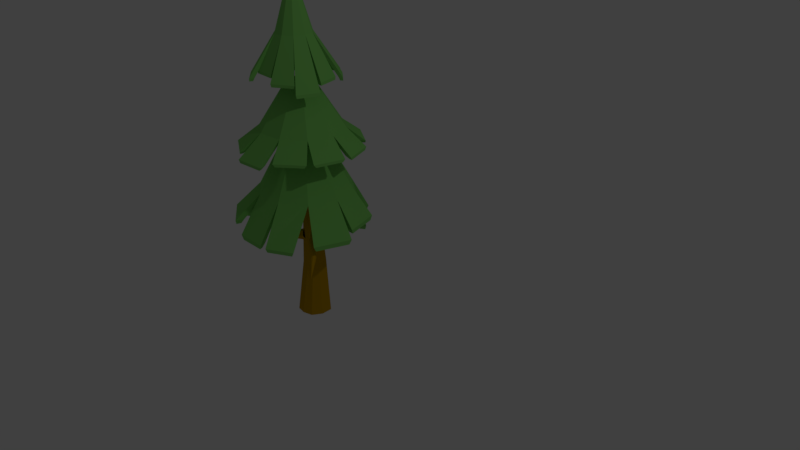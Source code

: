 # Source: tree.blend  (saved by Blender 2.79.0; exported with 4.5.12 LTS)
import bpy
from mathutils import Matrix  # noqa: F401  (used for matrix-valued properties, if any)

bpy.ops.wm.read_factory_settings(use_empty=True)
scene = bpy.context.scene
scene.name = 'Scene'

# ---- collections
col_collection_1 = bpy.data.collections.new('Collection 1'); scene.collection.children.link(col_collection_1)

# ---- materials (node trees are filled in below, after node groups)
mat_tree_fir_wood = bpy.data.materials.new('Tree_Fir_Wood')
mat_tree_fir_wood.alpha_threshold = 0.0
mat_tree_fir_wood.use_transparent_shadow = False
mat_tree_fir_wood.diffuse_color = (0.502, 0.2824, 0.0, 1.0)
mat_tree_fir_wood.specular_color = (0.9529, 0.9529, 0.9529)
mat_tree_fir_wood.roughness = 0.5
mat_tree_fir_foliage = bpy.data.materials.new('Tree_Fir_Foliage')
mat_tree_fir_foliage.alpha_threshold = 0.0
mat_tree_fir_foliage.use_transparent_shadow = False
mat_tree_fir_foliage.diffuse_color = (0.2196, 0.6118, 0.1333, 1.0)
mat_tree_fir_foliage.specular_color = (0.9529, 0.9529, 0.9529)
mat_tree_fir_foliage.roughness = 0.5

# ---- material node trees

# ---- world
world_world = bpy.data.worlds.new('World'); scene.world = world_world
world_world.color = (0.05088, 0.05088, 0.05088)
world_world.use_sun_shadow = False
world_world.sun_shadow_jitter_overblur = 0.0
world_world.cycles.sampling_method = 'MANUAL'

# ---- cameras
cam_camera = bpy.data.cameras.new('Camera')
cam_camera.clip_end = 100.0
cam_camera.lens = 35.0
cam_camera.sensor_width = 32.0
cam_camera.sensor_height = 18.0
cam_camera.ortho_scale = 7.314
cam_camera.dof.focus_distance = 0.0
cam_camera.dof.aperture_fstop = 128.0

# ---- lights
light_lamp = bpy.data.lights.new('Lamp', 'POINT')
light_lamp.transmission_factor = 0.0
light_lamp.cutoff_distance = 30.0
light_lamp.energy = 100.0
light_lamp.shadow_buffer_clip_start = 1.001
light_lamp.shadow_soft_size = 0.1
light_lamp.shadow_maximum_resolution = 0.006
light_lamp.use_absolute_resolution = True

# ---- meshes
me_tree_fir = bpy.data.meshes.new('Tree_Fir')
me_tree_fir.from_pydata([(-934.6, 1066.0, 5.629e-08), (-936.2, 1088.0, 1.012e-06), (-956.9, 1102.0, -2.888e-05), (-980.4, 1086.0, 9.356e-07), (-981.9, 1066.0, 5.395e-08), (-981.3, 1046.0, 2.971e-05), (-964.0, 1043.0, 2.957e-05), (-944.9, 1048.0, 2.98e-05), (-947.4, 1072.0, 101.6), (-947.8, 1090.0, 105.5), (-963.7, 1089.0, 100.5), (-974.4, 1085.0, 99.26), (-978.1, 1073.0, 100.1), (-977.7, 1060.0, 100.7), (-962.7, 1058.0, 99.7), (-951.6, 1062.0, 100.3), (-956.5, 1058.0, 342.1), (-956.0, 1067.0, 344.4), (-960.2, 1074.0, 343.4), (-968.0, 1076.0, 342.4), (-973.7, 1070.0, 342.0), (-974.6, 1063.0, 340.8), (-970.3, 1056.0, 339.5), (-962.6, 1054.0, 340.1), (-966.8, 1059.0, 597.4), (-950.4, 1064.0, 218.5), (-946.5, 1076.0, 223.1), (-956.7, 1082.0, 220.3), (-967.1, 1083.0, 219.0), (-975.3, 1075.0, 218.3), (-977.0, 1065.0, 216.9), (-968.1, 1057.0, 215.2), (-957.4, 1056.0, 216.0), (-960.5, 1060.0, 499.3), (-959.0, 1064.0, 500.5), (-961.2, 1069.0, 500.6), (-965.8, 1070.0, 500.2), (-970.2, 1068.0, 499.6), (-971.7, 1063.0, 498.2), (-969.5, 1059.0, 497.5), (-964.9, 1058.0, 498.0), (-968.5, 1055.0, 157.0), (-965.7, 1060.0, 149.1), (-965.9, 1069.0, 147.6), (-969.0, 1076.0, 153.7), (-972.7, 1076.0, 162.7), (-974.1, 1067.0, 168.0), (-972.3, 1058.0, 165.5), (-1055.0, 1045.0, 108.3), (-1016.0, 1055.0, 140.0), (-1015.0, 1058.0, 135.6), (-1015.0, 1063.0, 134.6), (-1017.0, 1067.0, 137.8), (-1019.0, 1067.0, 142.8), (-1020.0, 1062.0, 145.8), (-1018.0, 1057.0, 144.5), (-958.7, 1080.0, 293.4), (-964.7, 1078.0, 285.1), (-967.7, 1068.0, 281.8), (-965.3, 1058.0, 285.9), (-959.5, 1056.0, 294.4), (-954.5, 1063.0, 300.9), (-954.2, 1074.0, 300.4), (-880.3, 1011.0, 195.9), (-883.0, 1013.0, 194.3), (-886.7, 1007.0, 188.8), (-885.0, 1006.0, 194.9), (-883.0, 1005.0, 196.7), (-880.4, 1006.0, 197.8), (-879.2, 1009.0, 197.4), (-846.6, 977.6, 146.9), (-925.5, 1077.0, 247.4), (-930.4, 1074.0, 239.5), (-931.8, 1066.0, 235.6), (-928.7, 1057.0, 238.7), (-923.5, 1055.0, 246.4), (-920.0, 1061.0, 253.0), (-920.9, 1071.0, 253.4), (-861.1, 1002.0, 174.4), (-864.9, 1003.0, 172.9), (-868.8, 998.9, 171.0), (-867.7, 995.4, 176.9), (-865.1, 994.5, 178.6), (-862.6, 995.9, 179.8), (-860.4, 999.4, 178.2), (-991.4, 1078.0, 536.8), (-998.5, 1059.0, 536.8), (-993.2, 1039.0, 536.8), (-977.4, 1027.0, 536.8), (-957.2, 1026.0, 536.8), (-940.3, 1037.0, 536.8), (-933.2, 1056.0, 536.8), (-938.6, 1075.0, 536.8), (-954.4, 1088.0, 536.8), (-974.5, 1089.0, 536.8), (-964.9, 1057.0, 678.5), (-994.5, 1059.0, 531.6), (-988.3, 1075.0, 531.6), (-973.5, 1085.0, 531.6), (-955.8, 1084.0, 531.6), (-941.9, 1073.0, 531.6), (-937.2, 1056.0, 531.6), (-943.5, 1040.0, 531.6), (-958.3, 1030.0, 531.6), (-976.0, 1031.0, 531.6), (-989.8, 1042.0, 531.6), (-937.2, 1056.0, 531.6), (-907.5, 1095.0, 465.0), (-896.4, 1055.0, 465.0), (-905.9, 1055.0, 465.0), (-915.4, 1090.0, 465.0), (-889.5, 1048.0, 451.4), (-904.2, 1009.0, 451.4), (-911.6, 1015.0, 451.4), (-899.0, 1048.0, 451.4), (-912.0, 1013.0, 465.0), (-946.8, 990.4, 465.0), (-949.4, 999.5, 465.0), (-919.4, 1019.0, 465.0), (-952.4, 997.1, 476.6), (-989.1, 998.8, 476.6), (-986.2, 1007.0, 476.6), (-954.7, 1005.0, 476.6), (-995.8, 982.7, 465.0), (-1028.0, 1009.0, 465.0), (-1021.0, 1014.0, 465.0), (-992.5, 991.6, 465.0), (-1024.0, 1020.0, 465.0), (-1035.0, 1060.0, 465.0), (-1026.0, 1059.0, 465.0), (-1017.0, 1025.0, 465.0), (-1042.0, 1064.0, 455.9), (-1027.0, 1103.0, 455.9), (-1020.0, 1097.0, 455.9), (-1033.0, 1064.0, 455.9), (-1016.0, 1098.0, 461.5), (-981.6, 1121.0, 461.5), (-979.1, 1112.0, 461.5), (-1009.0, 1093.0, 461.5), (-981.1, 1134.0, 465.0), (-939.5, 1132.0, 465.0), (-942.8, 1123.0, 465.0), (-978.6, 1125.0, 465.0), (-931.9, 1130.0, 460.4), (-904.9, 1109.0, 460.4), (-911.4, 1105.0, 460.4), (-934.7, 1123.0, 460.4), (-977.9, 1067.0, 594.6), (-981.3, 1058.0, 594.6), (-978.8, 1049.0, 594.6), (-971.3, 1043.0, 594.6), (-961.8, 1043.0, 594.6), (-953.8, 1048.0, 594.6), (-950.5, 1057.0, 594.6), (-953.0, 1066.0, 594.6), (-960.4, 1072.0, 594.6), (-970.0, 1072.0, 594.6), (-907.2, 1094.0, 459.6), (-896.9, 1056.0, 459.6), (-903.7, 1056.0, 459.6), (-912.9, 1090.0, 459.6), (-890.0, 1046.0, 445.7), (-903.7, 1010.0, 445.7), (-909.0, 1014.0, 445.7), (-896.8, 1047.0, 445.7), (-913.3, 1013.0, 459.6), (-945.7, 991.2, 459.6), (-947.5, 997.8, 459.6), (-918.6, 1017.0, 459.6), (-954.0, 997.4, 471.5), (-987.7, 998.9, 471.5), (-985.7, 1004.0, 471.5), (-955.5, 1003.0, 471.5), (-997.0, 983.5, 459.6), (-1027.0, 1008.0, 459.6), (-1022.0, 1011.0, 459.6), (-994.7, 989.8, 459.6), (-1025.0, 1021.0, 459.6), (-1035.0, 1058.0, 459.6), (-1028.0, 1058.0, 459.6), (-1019.0, 1025.0, 459.6), (-1042.0, 1065.0, 450.3), (-1028.0, 1102.0, 450.3), (-1023.0, 1097.0, 450.3), (-1035.0, 1065.0, 450.3), (-1015.0, 1099.0, 456.0), (-982.7, 1120.0, 456.0), (-980.9, 1114.0, 456.0), (-1010.0, 1095.0, 456.0), (-979.6, 1134.0, 459.6), (-940.9, 1132.0, 459.6), (-943.3, 1126.0, 459.6), (-977.8, 1127.0, 459.6), (-930.7, 1130.0, 454.9), (-906.0, 1110.0, 454.9), (-910.3, 1107.0, 454.9), (-932.5, 1125.0, 454.9), (-922.4, 1038.0, 417.3), (-915.6, 1066.0, 417.3), (-926.8, 1094.0, 417.3), (-951.9, 1109.0, 417.3), (-981.3, 1107.0, 417.3), (-1004.0, 1087.0, 417.3), (-1010.0, 1059.0, 417.3), (-999.2, 1032.0, 417.3), (-974.1, 1016.0, 417.3), (-944.8, 1019.0, 417.3), (-942.9, 1050.0, 454.6), (-939.6, 1064.0, 454.6), (-945.1, 1078.0, 454.6), (-957.5, 1086.0, 454.6), (-972.0, 1084.0, 454.6), (-983.1, 1075.0, 454.6), (-986.5, 1061.0, 454.6), (-980.9, 1047.0, 454.6), (-968.5, 1040.0, 454.6), (-954.0, 1041.0, 454.6), (-922.2, 1066.0, 417.3), (-928.1, 1041.0, 417.3), (-947.3, 1025.0, 417.3), (-972.6, 1023.0, 417.3), (-994.1, 1036.0, 417.3), (-1004.0, 1059.0, 417.3), (-997.9, 1084.0, 417.3), (-978.7, 1100.0, 417.3), (-953.5, 1102.0, 417.3), (-931.9, 1089.0, 417.3), (-932.9, 1065.0, 429.5), (-937.2, 1047.0, 429.5), (-951.4, 1035.0, 429.5), (-970.1, 1033.0, 429.5), (-986.0, 1043.0, 429.5), (-993.1, 1060.0, 429.5), (-988.8, 1078.0, 429.5), (-974.6, 1091.0, 429.5), (-956.0, 1092.0, 429.5), (-940.1, 1082.0, 429.5), (-886.4, 1069.0, 372.1), (-897.5, 1023.0, 372.1), (-906.7, 1028.0, 372.1), (-897.2, 1068.0, 372.1), (-897.5, 1023.0, 372.1), (-933.6, 991.7, 372.1), (-937.7, 1002.0, 372.1), (-906.7, 1028.0, 372.1), (-933.6, 991.7, 372.1), (-980.9, 987.9, 372.1), (-978.4, 998.4, 372.1), (-937.7, 1002.0, 372.1), (-980.9, 987.9, 372.1), (-1021.0, 1013.0, 372.1), (-1013.0, 1020.0, 372.1), (-978.4, 998.4, 372.1), (-1021.0, 1013.0, 372.1), (-1040.0, 1057.0, 372.1), (-1029.0, 1057.0, 372.1), (-1013.0, 1020.0, 372.1), (-1040.0, 1057.0, 372.1), (-1029.0, 1103.0, 372.1), (-1019.0, 1097.0, 372.1), (-1029.0, 1057.0, 372.1), (-1029.0, 1103.0, 372.1), (-992.5, 1134.0, 372.1), (-988.3, 1124.0, 372.1), (-1019.0, 1097.0, 372.1), (-992.5, 1134.0, 372.1), (-945.1, 1137.0, 372.1), (-947.6, 1127.0, 372.1), (-988.3, 1124.0, 372.1), (-945.1, 1137.0, 372.1), (-904.6, 1113.0, 372.1), (-912.8, 1106.0, 372.1), (-947.6, 1127.0, 372.1), (-904.6, 1113.0, 372.1), (-886.4, 1069.0, 372.1), (-897.2, 1068.0, 372.1), (-912.8, 1106.0, 372.1), (-854.3, 1067.0, 340.2), (-867.7, 1011.0, 340.2), (-878.8, 1018.0, 340.2), (-867.3, 1066.0, 340.2), (-870.0, 997.9, 342.8), (-913.6, 960.6, 342.8), (-918.6, 972.6, 342.8), (-881.1, 1005.0, 342.8), (-926.1, 946.0, 335.9), (-983.4, 941.5, 335.9), (-980.4, 954.1, 335.9), (-931.1, 958.0, 335.9), (-996.5, 952.9, 342.8), (-1046.0, 982.9, 342.8), (-1036.0, 991.4, 342.8), (-993.5, 965.6, 342.8), (-1046.0, 996.5, 334.4), (-1068.0, 1050.0, 334.4), (-1055.0, 1051.0, 334.4), (-1036.0, 1005.0, 334.4), (-1064.0, 1057.0, 342.8), (-1051.0, 1113.0, 342.8), (-1040.0, 1106.0, 342.8), (-1051.0, 1058.0, 342.8), (-1054.0, 1128.0, 337.0), (-1011.0, 1166.0, 337.0), (-1006.0, 1154.0, 337.0), (-1043.0, 1121.0, 337.0), (-999.3, 1168.0, 342.8), (-942.0, 1172.0, 342.8), (-945.1, 1160.0, 342.8), (-994.3, 1156.0, 342.8), (-932.4, 1168.0, 346.4), (-883.4, 1138.0, 346.4), (-893.3, 1129.0, 346.4), (-935.5, 1155.0, 346.4), (-873.1, 1130.0, 340.5), (-851.1, 1077.0, 340.5), (-864.0, 1076.0, 340.5), (-883.0, 1122.0, 340.5), (-855.6, 1063.0, 335.0), (-867.2, 1015.0, 335.0), (-872.5, 1018.0, 335.0), (-861.8, 1063.0, 335.0), (-873.1, 995.6, 337.6), (-910.9, 963.3, 337.6), (-913.3, 969.1, 337.6), (-878.4, 998.9, 337.6), (-930.1, 945.7, 330.6), (-979.6, 941.7, 330.6), (-978.2, 947.8, 330.6), (-932.4, 951.4, 330.6), (-999.8, 955.1, 337.6), (-1042.0, 981.1, 337.6), (-1037.0, 985.2, 337.6), (-998.3, 961.2, 337.6), (-1047.0, 1000.0, 329.0), (-1066.0, 1046.0, 329.0), (-1060.0, 1047.0, 329.0), (-1043.0, 1004.0, 329.0), (-1063.0, 1061.0, 337.6), (-1051.0, 1109.0, 337.6), (-1046.0, 1106.0, 337.6), (-1057.0, 1061.0, 337.6), (-1051.0, 1131.0, 331.6), (-1013.0, 1163.0, 331.6), (-1011.0, 1157.0, 331.6), (-1046.0, 1127.0, 331.6), (-995.5, 1168.0, 337.6), (-945.9, 1172.0, 337.6), (-947.3, 1166.0, 337.6), (-993.1, 1162.0, 337.6), (-929.4, 1166.0, 341.3), (-886.9, 1140.0, 341.3), (-891.7, 1136.0, 341.3), (-930.8, 1160.0, 341.3), (-871.8, 1126.0, 335.2), (-852.8, 1080.0, 335.2), (-859.0, 1080.0, 335.2), (-876.6, 1122.0, 335.2), (-878.0, 1066.0, 257.0), (-894.5, 1117.0, 257.0), (-937.6, 1148.0, 257.0), (-991.0, 1148.0, 257.0), (-1034.0, 1117.0, 257.0), (-1051.0, 1066.0, 257.0), (-1034.0, 1015.0, 257.0), (-991.0, 983.7, 257.0), (-937.6, 983.7, 257.0), (-894.5, 1015.0, 257.0), (-925.3, 1066.0, 344.7), (-932.8, 1089.0, 344.7), (-952.3, 1103.0, 344.7), (-976.4, 1103.0, 344.7), (-995.9, 1089.0, 344.7), (-1003.0, 1066.0, 344.7), (-995.9, 1043.0, 344.7), (-976.4, 1029.0, 344.7), (-952.3, 1029.0, 344.7), (-932.8, 1043.0, 344.7), (-904.2, 1109.0, 257.0), (-890.1, 1066.0, 257.0), (-904.2, 1022.0, 257.0), (-941.4, 995.2, 257.0), (-987.3, 995.2, 257.0), (-1024.0, 1022.0, 257.0), (-1039.0, 1066.0, 257.0), (-1024.0, 1109.0, 257.0), (-987.3, 1136.0, 257.0), (-941.4, 1136.0, 257.0), (-923.8, 1095.0, 277.0), (-914.3, 1066.0, 277.0), (-923.8, 1036.0, 277.0), (-948.9, 1018.0, 277.0), (-979.8, 1018.0, 277.0), (-1005.0, 1036.0, 277.0), (-1014.0, 1066.0, 277.0), (-1005.0, 1095.0, 277.0), (-979.8, 1113.0, 303.8), (-948.9, 1113.0, 303.8), (-863.0, 1132.0, 211.5), (-841.6, 1067.0, 211.5), (-857.3, 1067.0, 211.5), (-875.7, 1123.0, 211.5), (-832.4, 1058.0, 199.7), (-853.8, 992.0, 199.7), (-866.5, 1001.0, 199.7), (-848.1, 1058.0, 199.7), (-875.4, 964.7, 190.4), (-920.6, 939.2, 190.8), (-922.9, 950.7, 190.8), (-884.0, 972.7, 190.4), (-943.2, 945.0, 186.3), (-1001.0, 945.0, 186.3), (-996.7, 957.4, 186.3), (-947.2, 957.4, 186.3), (-1011.0, 941.2, 211.5), (-1067.0, 982.0, 211.5), (-1054.0, 991.2, 211.5), (-1006.0, 956.2, 211.5), (-1070.0, 996.5, 189.9), (-1091.0, 1062.0, 189.9), (-1076.0, 1062.0, 189.9), (-1057.0, 1006.0, 189.9), (-1081.0, 1070.0, 201.4), (-1060.0, 1133.0, 201.4), (-1048.0, 1124.0, 201.4), (-1066.0, 1070.0, 201.4), (-1061.0, 1149.0, 211.5), (-1005.0, 1190.0, 211.5), (-999.9, 1175.0, 211.5), (-1048.0, 1140.0, 211.5), (-986.4, 1189.0, 187.2), (-937.5, 1189.0, 187.2), (-940.9, 1179.0, 187.2), (-983.0, 1179.0, 187.2), (-937.4, 1173.0, 187.3), (-874.9, 1128.0, 187.3), (-889.0, 1118.0, 187.3), (-942.8, 1157.0, 187.3), (-862.8, 1128.0, 203.2), (-843.8, 1070.0, 203.2), (-852.8, 1070.0, 203.2), (-870.0, 1123.0, 203.2), (-834.5, 1054.0, 191.2), (-853.5, 996.1, 191.2), (-860.7, 1001.0, 191.2), (-843.4, 1054.0, 191.2), (-878.3, 963.7, 183.7), (-918.3, 941.1, 184.2), (-919.7, 947.7, 184.1), (-883.3, 968.3, 183.7), (-947.4, 946.1, 177.5), (-996.8, 946.1, 177.5), (-994.9, 952.0, 177.5), (-949.3, 952.0, 177.5), (-1014.0, 944.3, 203.2), (-1063.0, 980.4, 203.2), (-1056.0, 985.7, 203.2), (-1011.0, 952.8, 203.2), (-1070.0, 1001.0, 181.2), (-1089.0, 1059.0, 181.2), (-1080.0, 1059.0, 181.2), (-1063.0, 1006.0, 181.2), (-1078.0, 1074.0, 192.9), (-1060.0, 1129.0, 192.9), (-1054.0, 1124.0, 192.9), (-1070.0, 1074.0, 192.9), (-1057.0, 1151.0, 203.2), (-1007.0, 1187.0, 203.2), (-1005.0, 1178.0, 203.2), (-1050.0, 1145.0, 203.2), (-982.2, 1188.0, 178.4), (-941.6, 1188.0, 178.4), (-942.9, 1184.0, 178.4), (-980.9, 1184.0, 178.4), (-935.1, 1170.0, 178.6), (-878.8, 1129.0, 178.6), (-887.6, 1123.0, 178.6), (-938.4, 1160.0, 178.6), (-959.6, 1080.0, 294.5), (-969.3, 1051.0, 286.1), (-955.1, 1058.0, 429.5), (-971.0, 1068.0, 429.5), (-962.8, 1066.0, 531.6), (-969.0, 1049.0, 531.6), (-970.3, 1062.0, 454.6), (-955.8, 1063.0, 454.6), (-976.4, 1066.0, 344.7), (-952.3, 1066.0, 344.7), (-936.2, 1088.0, 1.012e-06), (-947.8, 1090.0, 105.5), (-936.2, 1088.0, 1.012e-06), (-946.5, 1076.0, 223.1), (-946.5, 1076.0, 223.1), (-947.8, 1090.0, 105.5), (-959.0, 1064.0, 500.5), (-959.0, 1064.0, 500.5), (-956.0, 1067.0, 344.4), (-964.9, 1058.0, 498.0), (-956.0, 1067.0, 344.4), (-946.5, 1076.0, 223.1), (-946.5, 1076.0, 223.1), (-966.8, 1059.0, 597.4), (-959.0, 1064.0, 500.5), (-966.8, 1059.0, 597.4), (-966.8, 1059.0, 597.4), (-966.8, 1059.0, 597.4), (-966.8, 1059.0, 597.4), (-966.8, 1059.0, 597.4), (-964.9, 1058.0, 498.0), (-978.8, 1049.0, 594.6), (-978.8, 1049.0, 594.6), (-993.2, 1039.0, 536.8), (-970.0, 1072.0, 594.6), (-993.2, 1039.0, 536.8), (-993.2, 1039.0, 536.8), (-993.2, 1039.0, 536.8), (-964.9, 1057.0, 678.5), (-978.8, 1049.0, 594.6), (-964.9, 1057.0, 678.5), (-964.9, 1057.0, 678.5), (-964.9, 1057.0, 678.5), (-964.9, 1057.0, 678.5), (-964.9, 1057.0, 678.5), (-964.9, 1057.0, 678.5), (-970.0, 1072.0, 594.6), (-926.8, 1094.0, 417.3), (-945.1, 1078.0, 454.6), (-926.8, 1094.0, 417.3), (-983.1, 1075.0, 454.6), (-986.5, 1061.0, 454.6), (-972.0, 1084.0, 454.6), (-983.1, 1075.0, 454.6), (-944.8, 1019.0, 417.3), (-944.8, 1019.0, 417.3), (-944.8, 1019.0, 417.3), (-944.8, 1019.0, 417.3), (-974.1, 1016.0, 417.3), (-944.8, 1019.0, 417.3), (-974.1, 1016.0, 417.3), (-974.1, 1016.0, 417.3), (-944.8, 1019.0, 417.3), (-974.1, 1016.0, 417.3), (-999.2, 1032.0, 417.3), (-974.1, 1016.0, 417.3), (-999.2, 1032.0, 417.3), (-999.2, 1032.0, 417.3), (-974.1, 1016.0, 417.3), (-999.2, 1032.0, 417.3), (-1010.0, 1059.0, 417.3), (-999.2, 1032.0, 417.3), (-1010.0, 1059.0, 417.3), (-1010.0, 1059.0, 417.3), (-999.2, 1032.0, 417.3), (-1010.0, 1059.0, 417.3), (-1004.0, 1087.0, 417.3), (-1010.0, 1059.0, 417.3), (-1004.0, 1087.0, 417.3), (-1004.0, 1087.0, 417.3), (-1010.0, 1059.0, 417.3), (-1004.0, 1087.0, 417.3), (-981.3, 1107.0, 417.3), (-1004.0, 1087.0, 417.3), (-981.3, 1107.0, 417.3), (-981.3, 1107.0, 417.3), (-1004.0, 1087.0, 417.3), (-981.3, 1107.0, 417.3), (-951.9, 1109.0, 417.3), (-981.3, 1107.0, 417.3), (-951.9, 1109.0, 417.3), (-951.9, 1109.0, 417.3), (-981.3, 1107.0, 417.3), (-951.9, 1109.0, 417.3), (-951.9, 1109.0, 417.3), (-951.9, 1109.0, 417.3), (-937.6, 1148.0, 257.0), (-952.3, 1103.0, 344.7), (-937.6, 1148.0, 257.0), (-995.9, 1089.0, 344.7), (-1003.0, 1066.0, 344.7), (-976.4, 1103.0, 344.7), (-995.9, 1089.0, 344.7), (-894.5, 1015.0, 257.0), (-894.5, 1015.0, 257.0), (-894.5, 1015.0, 257.0), (-894.5, 1015.0, 257.0), (-937.6, 983.7, 257.0), (-894.5, 1015.0, 257.0), (-937.6, 983.7, 257.0), (-937.6, 983.7, 257.0), (-894.5, 1015.0, 257.0), (-937.6, 983.7, 257.0), (-991.0, 983.7, 257.0), (-937.6, 983.7, 257.0), (-991.0, 983.7, 257.0), (-991.0, 983.7, 257.0), (-937.6, 983.7, 257.0), (-991.0, 983.7, 257.0), (-1034.0, 1015.0, 257.0), (-991.0, 983.7, 257.0), (-1034.0, 1015.0, 257.0), (-1034.0, 1015.0, 257.0), (-991.0, 983.7, 257.0), (-1034.0, 1015.0, 257.0), (-1051.0, 1066.0, 257.0), (-1034.0, 1015.0, 257.0), (-1051.0, 1066.0, 257.0), (-1051.0, 1066.0, 257.0), (-1034.0, 1015.0, 257.0), (-1051.0, 1066.0, 257.0), (-1034.0, 1117.0, 257.0), (-1051.0, 1066.0, 257.0), (-1034.0, 1117.0, 257.0), (-1034.0, 1117.0, 257.0), (-1051.0, 1066.0, 257.0), (-1034.0, 1117.0, 257.0), (-991.0, 1148.0, 257.0), (-1034.0, 1117.0, 257.0), (-991.0, 1148.0, 257.0), (-991.0, 1148.0, 257.0), (-1034.0, 1117.0, 257.0), (-991.0, 1148.0, 257.0), (-991.0, 1148.0, 257.0), (-991.0, 1148.0, 257.0), (-980.9, 1047.0, 454.6), (-968.5, 1040.0, 454.6), (-986.5, 1061.0, 454.6), (-980.9, 1047.0, 454.6), (-968.5, 1040.0, 454.6), (-957.5, 1086.0, 454.6), (-972.0, 1084.0, 454.6), (-972.0, 1084.0, 454.6), (-957.5, 1086.0, 454.6), (-995.9, 1043.0, 344.7), (-976.4, 1029.0, 344.7), (-1003.0, 1066.0, 344.7), (-995.9, 1043.0, 344.7), (-952.3, 1029.0, 344.7), (-976.4, 1029.0, 344.7), (-952.3, 1029.0, 344.7), (-976.4, 1103.0, 344.7), (-976.4, 1103.0, 344.7), (-952.3, 1029.0, 344.7), (-952.3, 1029.0, 344.7)], [], [(0, 1, 9), (0, 9, 8), (487, 2, 10), (10, 488, 489), (2, 3, 11), (11, 10, 2), (3, 4, 12), (12, 11, 3), (4, 5, 13), (13, 12, 4), (5, 6, 14), (14, 13, 5), (6, 7, 15), (15, 14, 6), (7, 0, 8), (8, 15, 7), (8, 9, 26), (26, 25, 8), (10, 27, 490), (491, 492, 10), (11, 28, 27), (27, 10, 11), (12, 29, 28), (28, 11, 12), (13, 30, 29), (29, 12, 13), (14, 31, 30), (30, 13, 14), (15, 32, 31), (31, 14, 15), (8, 25, 32), (32, 15, 8), (17, 34, 33), (33, 16, 17), (18, 35, 493), (494, 495, 18), (19, 36, 35), (35, 18, 19), (20, 37, 36), (36, 19, 20), (21, 38, 37), (37, 20, 21), (22, 39, 38), (38, 21, 22), (23, 40, 39), (39, 22, 23), (23, 16, 33), (33, 496, 23), (17, 16, 25), (25, 26, 17), (18, 497, 498), (499, 27, 18), (19, 18, 27), (27, 28, 19), (20, 19, 28), (28, 29, 20), (21, 20, 29), (29, 30, 21), (22, 21, 30), (30, 31, 22), (23, 22, 31), (31, 32, 23), (16, 23, 32), (32, 25, 16), (34, 24, 33), (35, 500, 501), (36, 502, 35), (37, 503, 36), (38, 504, 37), (39, 505, 38), (40, 506, 39), (33, 24, 507), (49, 50, 42), (42, 41, 49), (50, 51, 43), (43, 42, 50), (43, 51, 52), (52, 44, 43), (44, 52, 53), (53, 45, 44), (45, 53, 54), (54, 46, 45), (54, 55, 47), (47, 46, 54), (55, 49, 41), (41, 47, 55), (49, 48, 50), (50, 48, 51), (51, 48, 52), (52, 48, 53), (53, 48, 54), (54, 48, 55), (55, 48, 49), (71, 72, 57), (57, 56, 71), (72, 73, 58), (58, 57, 72), (58, 73, 74), (74, 59, 58), (59, 74, 75), (75, 60, 59), (60, 75, 76), (76, 61, 60), (61, 76, 77), (77, 62, 61), (77, 71, 56), (56, 62, 77), (78, 79, 64), (64, 63, 78), (64, 79, 80), (80, 65, 64), (80, 81, 66), (66, 65, 80), (81, 82, 67), (67, 66, 81), (82, 83, 68), (68, 67, 82), (83, 84, 69), (69, 68, 83), (69, 84, 78), (78, 63, 69), (63, 64, 72), (72, 71, 63), (72, 64, 65), (65, 73, 72), (65, 66, 74), (74, 73, 65), (74, 66, 67), (67, 75, 74), (75, 67, 68), (68, 76, 75), (76, 68, 69), (69, 77, 76), (69, 63, 71), (71, 77, 69), (78, 70, 79), (79, 70, 80), (80, 70, 81), (81, 70, 82), (82, 70, 83), (83, 70, 84), (84, 70, 78), (481, 97, 98), (98, 99, 481), (86, 148, 147), (147, 85, 86), (87, 149, 148), (148, 86, 87), (88, 150, 508), (509, 510, 88), (89, 151, 150), (150, 88, 89), (90, 152, 151), (151, 89, 90), (91, 153, 152), (152, 90, 91), (92, 154, 153), (153, 91, 92), (93, 155, 154), (154, 92, 93), (94, 156, 155), (155, 93, 94), (94, 85, 147), (147, 511, 94), (101, 102, 106), (106, 100, 101), (157, 158, 159), (159, 160, 157), (161, 162, 163), (163, 164, 161), (165, 166, 167), (167, 168, 165), (169, 170, 171), (171, 172, 169), (173, 174, 175), (175, 176, 173), (177, 178, 179), (179, 180, 177), (181, 182, 183), (183, 184, 181), (185, 186, 187), (187, 188, 185), (189, 190, 191), (191, 192, 189), (193, 194, 195), (195, 196, 193), (92, 91, 108), (108, 107, 92), (91, 101, 109), (109, 108, 91), (101, 100, 110), (110, 109, 101), (100, 92, 107), (107, 110, 100), (91, 90, 112), (112, 111, 91), (90, 102, 113), (113, 112, 90), (102, 101, 114), (114, 113, 102), (101, 91, 111), (111, 114, 101), (90, 89, 116), (116, 115, 90), (89, 103, 117), (117, 116, 89), (103, 102, 118), (118, 117, 103), (102, 90, 115), (115, 118, 102), (89, 88, 120), (120, 119, 89), (88, 104, 121), (121, 120, 88), (104, 103, 122), (122, 121, 104), (103, 89, 119), (119, 122, 103), (88, 512, 124), (124, 123, 88), (513, 105, 125), (125, 124, 514), (105, 104, 126), (126, 125, 105), (104, 88, 123), (123, 126, 104), (87, 86, 128), (128, 127, 87), (86, 96, 129), (129, 128, 86), (96, 105, 130), (130, 129, 96), (105, 87, 127), (127, 130, 105), (86, 85, 132), (132, 131, 86), (85, 97, 133), (133, 132, 85), (97, 96, 134), (134, 133, 97), (96, 86, 131), (131, 134, 96), (85, 94, 136), (136, 135, 85), (94, 98, 137), (137, 136, 94), (98, 97, 138), (138, 137, 98), (97, 85, 135), (135, 138, 97), (94, 93, 140), (140, 139, 94), (93, 99, 141), (141, 140, 93), (99, 98, 142), (142, 141, 99), (98, 94, 139), (139, 142, 98), (93, 92, 144), (144, 143, 93), (92, 100, 145), (145, 144, 92), (100, 99, 146), (146, 145, 100), (99, 93, 143), (143, 146, 99), (148, 95, 147), (149, 95, 148), (150, 515, 516), (151, 517, 150), (152, 518, 151), (153, 519, 152), (154, 520, 153), (155, 521, 154), (156, 522, 155), (147, 95, 523), (107, 108, 158), (158, 157, 107), (108, 109, 159), (159, 158, 108), (109, 110, 160), (160, 159, 109), (110, 107, 157), (157, 160, 110), (111, 112, 162), (162, 161, 111), (112, 113, 163), (163, 162, 112), (113, 114, 164), (164, 163, 113), (114, 111, 161), (161, 164, 114), (115, 116, 166), (166, 165, 115), (116, 117, 167), (167, 166, 116), (117, 118, 168), (168, 167, 117), (118, 115, 165), (165, 168, 118), (119, 120, 170), (170, 169, 119), (120, 121, 171), (171, 170, 120), (121, 122, 172), (172, 171, 121), (122, 119, 169), (169, 172, 122), (123, 124, 174), (174, 173, 123), (124, 125, 175), (175, 174, 124), (125, 126, 176), (176, 175, 125), (126, 123, 173), (173, 176, 126), (127, 128, 178), (178, 177, 127), (128, 129, 179), (179, 178, 128), (129, 130, 180), (180, 179, 129), (130, 127, 177), (177, 180, 130), (131, 132, 182), (182, 181, 131), (132, 133, 183), (183, 182, 132), (133, 134, 184), (184, 183, 133), (134, 131, 181), (181, 184, 134), (135, 136, 186), (186, 185, 135), (136, 137, 187), (187, 186, 136), (137, 138, 188), (188, 187, 137), (138, 135, 185), (185, 188, 138), (139, 140, 190), (190, 189, 139), (140, 141, 191), (191, 190, 140), (141, 142, 192), (192, 191, 141), (142, 139, 189), (189, 192, 142), (143, 144, 194), (194, 193, 143), (144, 145, 195), (195, 194, 144), (145, 146, 196), (196, 195, 145), (146, 143, 193), (193, 196, 146), (227, 228, 479), (479, 236, 227), (197, 198, 208), (208, 207, 197), (198, 199, 209), (209, 208, 198), (524, 200, 210), (210, 525, 526), (200, 201, 211), (211, 210, 200), (201, 202, 212), (212, 211, 201), (202, 203, 213), (213, 212, 202), (203, 204, 214), (214, 213, 203), (204, 205, 215), (215, 214, 204), (205, 206, 216), (216, 215, 205), (206, 197, 207), (207, 216, 206), (527, 528, 483), (483, 529, 530), (317, 318, 319), (319, 320, 317), (321, 322, 323), (323, 324, 321), (325, 326, 327), (327, 328, 325), (329, 330, 331), (331, 332, 329), (333, 334, 335), (335, 336, 333), (337, 338, 339), (339, 340, 337), (341, 342, 343), (343, 344, 341), (345, 346, 347), (347, 348, 345), (349, 350, 351), (351, 352, 349), (353, 354, 355), (355, 356, 353), (217, 218, 228), (228, 227, 217), (218, 219, 229), (229, 228, 218), (219, 220, 230), (230, 229, 219), (220, 221, 231), (231, 230, 220), (221, 222, 232), (232, 231, 221), (222, 223, 233), (233, 232, 222), (223, 224, 234), (234, 233, 223), (224, 225, 235), (235, 234, 224), (225, 226, 236), (236, 235, 225), (226, 217, 227), (227, 236, 226), (198, 197, 238), (238, 237, 198), (197, 218, 239), (239, 238, 197), (218, 217, 240), (240, 239, 218), (217, 198, 237), (237, 240, 217), (197, 531, 242), (242, 241, 197), (532, 219, 243), (243, 242, 533), (219, 218, 244), (244, 243, 219), (218, 197, 241), (241, 244, 218), (534, 535, 246), (246, 245, 536), (537, 220, 247), (247, 246, 538), (220, 219, 248), (248, 247, 220), (219, 539, 245), (245, 248, 219), (540, 541, 250), (250, 249, 542), (543, 221, 251), (251, 250, 544), (221, 220, 252), (252, 251, 221), (220, 545, 249), (249, 252, 220), (546, 547, 254), (254, 253, 548), (549, 222, 255), (255, 254, 550), (222, 221, 256), (256, 255, 222), (221, 551, 253), (253, 256, 221), (552, 553, 258), (258, 257, 554), (555, 223, 259), (259, 258, 556), (223, 222, 260), (260, 259, 223), (222, 557, 257), (257, 260, 222), (558, 559, 262), (262, 261, 560), (561, 224, 263), (263, 262, 562), (224, 223, 264), (264, 263, 224), (223, 563, 261), (261, 264, 223), (564, 565, 266), (266, 265, 566), (567, 225, 267), (267, 266, 568), (225, 224, 268), (268, 267, 225), (224, 569, 265), (265, 268, 224), (570, 199, 270), (270, 269, 571), (199, 226, 271), (271, 270, 199), (226, 225, 272), (272, 271, 226), (225, 572, 269), (269, 272, 225), (199, 198, 274), (274, 273, 199), (198, 217, 275), (275, 274, 198), (217, 226, 276), (276, 275, 217), (226, 199, 273), (273, 276, 226), (237, 238, 278), (278, 277, 237), (238, 239, 279), (279, 278, 238), (239, 240, 280), (280, 279, 239), (240, 237, 277), (277, 280, 240), (241, 242, 282), (282, 281, 241), (242, 243, 283), (283, 282, 242), (243, 244, 284), (284, 283, 243), (244, 241, 281), (281, 284, 244), (245, 246, 286), (286, 285, 245), (246, 247, 287), (287, 286, 246), (247, 248, 288), (288, 287, 247), (248, 245, 285), (285, 288, 248), (249, 250, 290), (290, 289, 249), (250, 251, 291), (291, 290, 250), (251, 252, 292), (292, 291, 251), (252, 249, 289), (289, 292, 252), (253, 254, 294), (294, 293, 253), (254, 255, 295), (295, 294, 254), (255, 256, 296), (296, 295, 255), (256, 253, 293), (293, 296, 256), (257, 258, 298), (298, 297, 257), (258, 259, 299), (299, 298, 258), (259, 260, 300), (300, 299, 259), (260, 257, 297), (297, 300, 260), (261, 262, 302), (302, 301, 261), (262, 263, 303), (303, 302, 262), (263, 264, 304), (304, 303, 263), (264, 261, 301), (301, 304, 264), (265, 266, 306), (306, 305, 265), (266, 267, 307), (307, 306, 266), (267, 268, 308), (308, 307, 267), (268, 265, 305), (305, 308, 268), (269, 270, 310), (310, 309, 269), (270, 271, 311), (311, 310, 270), (271, 272, 312), (312, 311, 271), (272, 269, 309), (309, 312, 272), (273, 274, 314), (314, 313, 273), (274, 275, 315), (315, 314, 274), (275, 276, 316), (316, 315, 275), (276, 273, 313), (313, 316, 276), (277, 278, 318), (318, 317, 277), (278, 279, 319), (319, 318, 278), (279, 280, 320), (320, 319, 279), (280, 277, 317), (317, 320, 280), (281, 282, 322), (322, 321, 281), (282, 283, 323), (323, 322, 282), (283, 284, 324), (324, 323, 283), (284, 281, 321), (321, 324, 284), (285, 286, 326), (326, 325, 285), (286, 287, 327), (327, 326, 286), (287, 288, 328), (328, 327, 287), (288, 285, 325), (325, 328, 288), (289, 290, 330), (330, 329, 289), (290, 291, 331), (331, 330, 290), (291, 292, 332), (332, 331, 291), (292, 289, 329), (329, 332, 292), (293, 294, 334), (334, 333, 293), (294, 295, 335), (335, 334, 294), (295, 296, 336), (336, 335, 295), (296, 293, 333), (333, 336, 296), (297, 298, 338), (338, 337, 297), (298, 299, 339), (339, 338, 298), (299, 300, 340), (340, 339, 299), (300, 297, 337), (337, 340, 300), (301, 302, 342), (342, 341, 301), (302, 303, 343), (343, 342, 302), (303, 304, 344), (344, 343, 303), (304, 301, 341), (341, 344, 304), (305, 306, 346), (346, 345, 305), (306, 307, 347), (347, 346, 306), (307, 308, 348), (348, 347, 307), (308, 305, 345), (345, 348, 308), (309, 310, 350), (350, 349, 309), (310, 311, 351), (351, 350, 310), (311, 312, 352), (352, 351, 311), (312, 309, 349), (349, 352, 312), (313, 314, 354), (354, 353, 313), (314, 315, 355), (355, 354, 314), (315, 316, 356), (356, 355, 315), (316, 313, 353), (353, 356, 316), (477, 396, 387), (387, 388, 477), (357, 358, 368), (368, 367, 357), (358, 359, 369), (369, 368, 358), (573, 360, 370), (370, 574, 575), (360, 361, 371), (371, 370, 360), (361, 362, 372), (372, 371, 361), (362, 363, 373), (373, 372, 362), (363, 364, 374), (374, 373, 363), (364, 365, 375), (375, 374, 364), (365, 366, 376), (376, 375, 365), (366, 357, 367), (367, 376, 366), (576, 577, 485), (485, 578, 579), (437, 438, 439), (439, 440, 437), (441, 442, 443), (443, 444, 441), (445, 446, 447), (447, 448, 445), (449, 450, 451), (451, 452, 449), (453, 454, 455), (455, 456, 453), (457, 458, 459), (459, 460, 457), (461, 462, 463), (463, 464, 461), (465, 466, 467), (467, 468, 465), (469, 470, 471), (471, 472, 469), (473, 474, 475), (475, 476, 473), (377, 378, 388), (388, 387, 377), (378, 379, 389), (389, 388, 378), (379, 380, 390), (390, 389, 379), (380, 381, 391), (391, 390, 380), (381, 382, 392), (392, 391, 381), (382, 383, 393), (393, 392, 382), (383, 384, 394), (394, 393, 383), (384, 385, 395), (395, 394, 384), (385, 386, 396), (396, 395, 385), (386, 377, 387), (387, 396, 386), (358, 357, 398), (398, 397, 358), (357, 378, 399), (399, 398, 357), (378, 377, 400), (400, 399, 378), (377, 358, 397), (397, 400, 377), (357, 580, 402), (402, 401, 357), (581, 379, 403), (403, 402, 582), (379, 378, 404), (404, 403, 379), (378, 357, 401), (401, 404, 378), (583, 584, 406), (406, 405, 585), (586, 380, 407), (407, 406, 587), (380, 379, 408), (408, 407, 380), (379, 588, 405), (405, 408, 379), (589, 590, 410), (410, 409, 591), (592, 381, 411), (411, 410, 593), (381, 380, 412), (412, 411, 381), (380, 594, 409), (409, 412, 380), (595, 596, 414), (414, 413, 597), (598, 382, 415), (415, 414, 599), (382, 381, 416), (416, 415, 382), (381, 600, 413), (413, 416, 381), (601, 602, 418), (418, 417, 603), (604, 383, 419), (419, 418, 605), (383, 382, 420), (420, 419, 383), (382, 606, 417), (417, 420, 382), (607, 608, 422), (422, 421, 609), (610, 384, 423), (423, 422, 611), (384, 383, 424), (424, 423, 384), (383, 612, 421), (421, 424, 383), (613, 614, 426), (426, 425, 615), (616, 385, 427), (427, 426, 617), (385, 384, 428), (428, 427, 385), (384, 618, 425), (425, 428, 384), (619, 359, 430), (430, 429, 620), (359, 386, 431), (431, 430, 359), (386, 385, 432), (432, 431, 386), (385, 621, 429), (429, 432, 385), (359, 358, 434), (434, 433, 359), (358, 377, 435), (435, 434, 358), (377, 386, 436), (436, 435, 377), (386, 359, 433), (433, 436, 386), (397, 398, 438), (438, 437, 397), (398, 399, 439), (439, 438, 398), (399, 400, 440), (440, 439, 399), (400, 397, 437), (437, 440, 400), (401, 402, 442), (442, 441, 401), (402, 403, 443), (443, 442, 402), (403, 404, 444), (444, 443, 403), (404, 401, 441), (441, 444, 404), (405, 406, 446), (446, 445, 405), (406, 407, 447), (447, 446, 406), (407, 408, 448), (448, 447, 407), (408, 405, 445), (445, 448, 408), (409, 410, 450), (450, 449, 409), (410, 411, 451), (451, 450, 410), (411, 412, 452), (452, 451, 411), (412, 409, 449), (449, 452, 412), (413, 414, 454), (454, 453, 413), (414, 415, 455), (455, 454, 414), (415, 416, 456), (456, 455, 415), (416, 413, 453), (453, 456, 416), (417, 418, 458), (458, 457, 417), (418, 419, 459), (459, 458, 418), (419, 420, 460), (460, 459, 419), (420, 417, 457), (457, 460, 420), (421, 422, 462), (462, 461, 421), (422, 423, 463), (463, 462, 422), (423, 424, 464), (464, 463, 423), (424, 421, 461), (461, 464, 424), (425, 426, 466), (466, 465, 425), (426, 427, 467), (467, 466, 426), (427, 428, 468), (468, 467, 427), (428, 425, 465), (465, 468, 428), (429, 430, 470), (470, 469, 429), (430, 431, 471), (471, 470, 430), (431, 432, 472), (472, 471, 431), (432, 429, 469), (469, 472, 432), (433, 434, 474), (474, 473, 433), (434, 435, 475), (475, 474, 434), (435, 436, 476), (476, 475, 435), (436, 433, 473), (473, 476, 436), (395, 396, 477), (477, 394, 395), (388, 389, 478), (478, 477, 388), (478, 393, 394), (394, 477, 478), (390, 391, 478), (478, 389, 390), (478, 391, 392), (392, 393, 478), (229, 230, 479), (479, 228, 229), (231, 232, 233), (233, 480, 231), (480, 233, 234), (234, 235, 480), (236, 479, 480), (480, 235, 236), (479, 230, 231), (231, 480, 479), (99, 100, 106), (106, 481, 99), (102, 482, 481), (481, 106, 102), (481, 482, 96), (96, 97, 481), (103, 104, 482), (482, 102, 103), (104, 105, 96), (96, 482, 104), (622, 623, 483), (483, 624, 625), (216, 484, 483), (483, 626, 216), (484, 627, 628), (629, 483, 484), (216, 207, 208), (208, 484, 216), (484, 208, 209), (209, 630, 484), (631, 632, 485), (485, 633, 634), (635, 486, 485), (485, 636, 637), (486, 369, 638), (639, 485, 486), (640, 376, 367), (367, 486, 641), (486, 367, 368), (368, 369, 486)])
me_tree_fir.polygons.foreach_set('material_index', [0, 0, 0, 0, 0, 0, 0, 0, 0, 0, 0, 0, 0, 0, 0, 0, 0, 0, 0, 0, 0, 0, 0, 0, 0, 0, 0, 0, 0, 0, 0, 0, 0, 0, 0, 0, 0, 0, 0, 0, 0, 0, 0, 0, 0, 0, 0, 0, 0, 0, 0, 0, 0, 0, 0, 0, 0, 0, 0, 0, 0, 0, 0, 0, 0, 0, 0, 0, 0, 0, 0, 0, 0, 0, 0, 0, 0, 0, 0, 0, 0, 0, 0, 0, 0, 0, 0, 0, 0, 0, 0, 0, 0, 0, 0, 0, 0, 0, 0, 0, 0, 0, 0, 0, 0, 0, 0, 0, 0, 0, 0, 0, 0, 0, 0, 0, 0, 0, 0, 0, 0, 0, 0, 0, 0, 0, 0, 0, 0, 0, 0, 0, 0, 0, 0, 0, 0, 0, 0, 0, 0, 0, 1, 1, 1, 1, 1, 1, 1, 1, 1, 1, 1, 1, 1, 1, 1, 1, 1, 1, 1, 1, 1, 1, 1, 1, 1, 1, 1, 1, 1, 1, 1, 1, 1, 1, 1, 1, 1, 1, 1, 1, 1, 1, 1, 1, 1, 1, 1, 1, 1, 1, 1, 1, 1, 1, 1, 1, 1, 1, 1, 1, 1, 1, 1, 1, 1, 1, 1, 1, 1, 1, 1, 1, 1, 1, 1, 1, 1, 1, 1, 1, 1, 1, 1, 1, 1, 1, 1, 1, 1, 1, 1, 1, 1, 1, 1, 1, 1, 1, 1, 1, 1, 1, 1, 1, 1, 1, 1, 1, 1, 1, 1, 1, 1, 1, 1, 1, 1, 1, 1, 1, 1, 1, 1, 1, 1, 1, 1, 1, 1, 1, 1, 1, 1, 1, 1, 1, 1, 1, 1, 1, 1, 1, 1, 1, 1, 1, 1, 1, 1, 1, 1, 1, 1, 1, 1, 1, 1, 1, 1, 1, 1, 1, 1, 1, 1, 1, 1, 1, 1, 1, 1, 1, 1, 1, 1, 1, 1, 1, 1, 1, 1, 1, 1, 1, 1, 1, 1, 1, 1, 1, 1, 1, 1, 1, 1, 1, 1, 1, 1, 1, 1, 1, 1, 1, 1, 1, 1, 1, 1, 1, 1, 1, 1, 1, 1, 1, 1, 1, 1, 1, 1, 1, 1, 1, 1, 1, 1, 1, 1, 1, 1, 1, 1, 1, 1, 1, 1, 1, 1, 1, 1, 1, 1, 1, 1, 1, 1, 1, 1, 1, 1, 1, 1, 1, 1, 1, 1, 1, 1, 1, 1, 1, 1, 1, 1, 1, 1, 1, 1, 1, 1, 1, 1, 1, 1, 1, 1, 1, 1, 1, 1, 1, 1, 1, 1, 1, 1, 1, 1, 1, 1, 1, 1, 1, 1, 1, 1, 1, 1, 1, 1, 1, 1, 1, 1, 1, 1, 1, 1, 1, 1, 1, 1, 1, 1, 1, 1, 1, 1, 1, 1, 1, 1, 1, 1, 1, 1, 1, 1, 1, 1, 1, 1, 1, 1, 1, 1, 1, 1, 1, 1, 1, 1, 1, 1, 1, 1, 1, 1, 1, 1, 1, 1, 1, 1, 1, 1, 1, 1, 1, 1, 1, 1, 1, 1, 1, 1, 1, 1, 1, 1, 1, 1, 1, 1, 1, 1, 1, 1, 1, 1, 1, 1, 1, 1, 1, 1, 1, 1, 1, 1, 1, 1, 1, 1, 1, 1, 1, 1, 1, 1, 1, 1, 1, 1, 1, 1, 1, 1, 1, 1, 1, 1, 1, 1, 1, 1, 1, 1, 1, 1, 1, 1, 1, 1, 1, 1, 1, 1, 1, 1, 1, 1, 1, 1, 1, 1, 1, 1, 1, 1, 1, 1, 1, 1, 1, 1, 1, 1, 1, 1, 1, 1, 1, 1, 1, 1, 1, 1, 1, 1, 1, 1, 1, 1, 1, 1, 1, 1, 1, 1, 1, 1, 1, 1, 1, 1, 1, 1, 1, 1, 1, 1, 1, 1, 1, 1, 1, 1, 1, 1, 1, 1, 1, 1, 1, 1, 1, 1, 1, 1, 1, 1, 1, 1, 1, 1, 1, 1, 1, 1, 1, 1, 1, 1, 1, 1, 1, 1, 1, 1, 1, 1, 1, 1, 1, 1, 1, 1, 1, 1, 1, 1, 1, 1, 1, 1, 1, 1, 1, 1, 1, 1, 1, 1, 1, 1, 1, 1, 1, 1, 1, 1, 1, 1, 1, 1, 1, 1, 1, 1, 1, 1, 1, 1, 1, 1, 1, 1, 1, 1, 1, 1, 1, 1, 1, 1, 1, 1, 1, 1, 1, 1, 1, 1, 1, 1, 1, 1, 1, 1, 1, 1, 1, 1, 1, 1, 1, 1, 1, 1, 1, 1, 1, 1, 1, 1, 1, 1, 1, 1, 1, 1, 1, 1, 1, 1, 1, 1, 1, 1, 1, 1, 1, 1, 1, 1, 1, 1, 1, 1, 1, 1, 1, 1, 1, 1, 1, 1, 1, 1, 1, 1, 1, 1, 1, 1, 1, 1, 1, 1, 1, 1, 1, 1, 1, 1, 1, 1, 1, 1, 1, 1, 1, 1, 1, 1, 1, 1, 1, 1, 1, 1, 1, 1, 1, 1, 1, 1, 1, 1, 1, 1, 1, 1, 1, 1, 1, 1, 1, 1, 1, 1, 1, 1, 1, 1, 1, 1, 1, 1, 1, 1, 1, 1, 1, 1, 1, 1, 1, 1, 1, 1, 1, 1, 1, 1, 1, 1, 1, 1, 1, 1, 1, 1, 1, 1, 1, 1, 1, 1, 1, 1, 1, 1, 1, 1, 1, 1, 1, 1, 1, 1, 1, 1, 1, 1, 1, 1, 1, 1, 1, 1, 1, 1, 1, 1, 1, 1, 1, 1, 1, 1, 1, 1, 1, 1, 1, 1, 1, 1, 1, 1, 1, 1, 1, 1, 1, 1, 1, 1, 1, 1, 1, 1, 1, 1, 1, 1, 1, 1, 1])
_uv = me_tree_fir.uv_layers.new(name='UVMap')
_uv.uv.foreach_set('vector', [0.75, 0.0, 0.875, 0.0, 0.875, 0.3333, 0.75, 0.0, 0.875, 0.3333, 0.75, 0.3333, -0.125, 0.0, 2.98e-08, 0.0, 2.98e-08, 0.3333, 2.98e-08, 0.3333, -0.125, 0.3333, -0.125, 0.0, 2.98e-08, 0.0, 0.125, 0.0, 0.125, 0.3333, 0.125, 0.3333, 2.98e-08, 0.3333, 2.98e-08, 0.0, 0.125, 0.0, 0.25, 0.0, 0.25, 0.3333, 0.25, 0.3333, 0.125, 0.3333, 0.125, 0.0, 0.25, 0.0, 0.375, 0.0, 0.375, 0.3333, 0.375, 0.3333, 0.25, 0.3333, 0.25, 0.0, 0.375, 0.0, 0.5, 0.0, 0.5, 0.3333, 0.5, 0.3333, 0.375, 0.3333, 0.375, 0.0, 0.5, 0.0, 0.625, 0.0, 0.625, 0.3333, 0.625, 0.3333, 0.5, 0.3333, 0.5, 0.0, 0.625, 0.0, 0.75, 0.0, 0.75, 0.3333, 0.75, 0.3333, 0.625, 0.3333, 0.625, 0.0, 0.75, 0.3333, 0.875, 0.3333, 0.875, 0.5, 0.875, 0.5, 0.75, 0.5, 0.75, 0.3333, 2.98e-08, 0.3333, 2.98e-08, 0.5, -0.125, 0.5, -0.125, 0.5, -0.125, 0.3333, 2.98e-08, 0.3333, 0.125, 0.3333, 0.125, 0.5, 2.98e-08, 0.5, 2.98e-08, 0.5, 2.98e-08, 0.3333, 0.125, 0.3333, 0.25, 0.3333, 0.25, 0.5, 0.125, 0.5, 0.125, 0.5, 0.125, 0.3333, 0.25, 0.3333, 0.375, 0.3333, 0.375, 0.5, 0.25, 0.5, 0.25, 0.5, 0.25, 0.3333, 0.375, 0.3333, 0.5, 0.3333, 0.5, 0.5, 0.375, 0.5, 0.375, 0.5, 0.375, 0.3333, 0.5, 0.3333, 0.625, 0.3333, 0.625, 0.5, 0.5, 0.5, 0.5, 0.5, 0.5, 0.3333, 0.625, 0.3333, 0.75, 0.3333, 0.75, 0.5, 0.625, 0.5, 0.625, 0.5, 0.625, 0.3333, 0.75, 0.3333, 0.875, 0.6667, 0.6967, 0.8333, 0.6342, 0.8333, 0.6342, 0.8333, 0.75, 0.6667, 0.875, 0.6667, 2.98e-08, 0.6667, 0.09375, 0.8333, 0.03125, 0.8333, 0.03125, 0.8333, -0.125, 0.6667, 2.98e-08, 0.6667, 0.125, 0.6667, 0.1562, 0.8333, 0.09375, 0.8333, 0.09375, 0.8333, 2.98e-08, 0.6667, 0.125, 0.6667, 0.25, 0.6667, 0.2188, 0.8333, 0.1562, 0.8333, 0.1562, 0.8333, 0.125, 0.6667, 0.25, 0.6667, 0.375, 0.6667, 0.2813, 0.8333, 0.2188, 0.8333, 0.2188, 0.8333, 0.25, 0.6667, 0.375, 0.6667, 0.5, 0.6667, 0.3438, 0.8333, 0.2813, 0.8333, 0.2813, 0.8333, 0.375, 0.6667, 0.5, 0.6667, 0.625, 0.6667, 0.4062, 0.8333, 0.3438, 0.8333, 0.3438, 0.8333, 0.5, 0.6667, 0.625, 0.6667, 0.625, 0.6667, 0.75, 0.6667, 0.6342, 0.8333, 0.6342, 0.8333, 0.5717, 0.8333, 0.625, 0.6667, 0.875, 0.6667, 0.75, 0.6667, 0.75, 0.5, 0.75, 0.5, 0.875, 0.5, 0.875, 0.6667, 2.98e-08, 0.6667, -0.125, 0.6667, -0.125, 0.5, -0.125, 0.5, 2.98e-08, 0.5, 2.98e-08, 0.6667, 0.125, 0.6667, 2.98e-08, 0.6667, 2.98e-08, 0.5, 2.98e-08, 0.5, 0.125, 0.5, 0.125, 0.6667, 0.25, 0.6667, 0.125, 0.6667, 0.125, 0.5, 0.125, 0.5, 0.25, 0.5, 0.25, 0.6667, 0.375, 0.6667, 0.25, 0.6667, 0.25, 0.5, 0.25, 0.5, 0.375, 0.5, 0.375, 0.6667, 0.5, 0.6667, 0.375, 0.6667, 0.375, 0.5, 0.375, 0.5, 0.5, 0.5, 0.5, 0.6667, 0.625, 0.6667, 0.5, 0.6667, 0.5, 0.5, 0.5, 0.5, 0.625, 0.5, 0.625, 0.6667, 0.75, 0.6667, 0.625, 0.6667, 0.625, 0.5, 0.625, 0.5, 0.75, 0.5, 0.75, 0.6667, 0.6967, 0.8333, 0.5183, 1.0, 0.6342, 0.8333, 0.09375, 0.8333, 0.1875, 1.0, 0.03125, 0.8333, 0.1562, 0.8333, 0.1875, 1.0, 0.09375, 0.8333, 0.2188, 0.8333, 0.1875, 1.0, 0.1562, 0.8333, 0.2813, 0.8333, 0.1875, 1.0, 0.2188, 0.8333, 0.3438, 0.8333, 0.1875, 1.0, 0.2813, 0.8333, 0.4062, 0.8333, 0.1875, 1.0, 0.3438, 0.8333, 0.6342, 0.8333, 0.5183, 1.0, 0.5717, 0.8333, -3.835, -0.54, -3.889, -0.4011, -6.657, -1.871, -6.657, -1.871, -6.542, -2.117, -3.835, -0.54, -3.889, -0.4011, -4.007, -0.09625, -6.908, -1.33, -6.908, -1.33, -6.657, -1.871, -3.889, -0.4011, -6.908, -1.33, -4.007, -0.09625, -4.101, 0.145, -4.101, 0.145, -7.106, -0.9018, -6.908, -1.33, -7.106, -0.9018, -4.101, 0.145, -4.099, 0.141, -4.099, 0.141, -7.103, -0.909, -7.106, -0.9018, -7.103, -0.909, -4.099, 0.141, -4.004, -0.1053, -4.004, -0.1053, -6.9, -1.346, -7.103, -0.909, -4.004, -0.1053, -3.886, -0.4083, -6.651, -1.884, -6.651, -1.884, -6.9, -1.346, -4.004, -0.1053, -3.886, -0.4083, -3.835, -0.54, -6.542, -2.117, -6.542, -2.117, -6.651, -1.884, -3.886, -0.4083, -3.835, -0.54, -0.911, 0.2851, -3.889, -0.4011, -3.889, -0.4011, -0.911, 0.2851, -4.007, -0.09625, -4.007, -0.09625, -0.911, 0.2851, -4.101, 0.145, -4.101, 0.145, -0.911, 0.2851, -4.099, 0.141, -4.099, 0.141, -0.911, 0.2851, -4.004, -0.1053, -4.004, -0.1053, -0.911, 0.2851, -3.886, -0.4083, -3.886, -0.4083, -0.911, 0.2851, -3.835, -0.54, -2.914, -0.2883, -3.008, 0.03435, -6.706, -2.057, -6.706, -2.057, -6.547, -2.388, -2.914, -0.2883, -3.008, 0.03435, -3.214, 0.7425, -7.052, -1.329, -7.052, -1.329, -6.706, -2.057, -3.008, 0.03435, -7.052, -1.329, -3.214, 0.7425, -3.376, 1.303, -3.376, 1.303, -7.325, -0.7527, -7.052, -1.329, -7.325, -0.7527, -3.376, 1.303, -3.374, 1.293, -3.374, 1.293, -7.32, -0.7619, -7.325, -0.7527, -7.32, -0.7619, -3.374, 1.293, -3.208, 0.7215, -3.208, 0.7215, -7.039, -1.35, -7.32, -0.7619, -7.039, -1.35, -3.208, 0.7215, -3.003, 0.01749, -3.003, 0.01749, -6.696, -2.073, -7.039, -1.35, -3.003, 0.01749, -2.914, -0.2883, -6.547, -2.388, -6.547, -2.388, -6.696, -2.073, -3.003, 0.01749, 3.426, 8.712, 3.226, 8.685, -0.07939, 6.182, -0.07939, 6.182, 0.01848, 6.379, 3.426, 8.712, -0.07939, 6.182, 3.226, 8.685, 2.889, 8.788, 2.889, 8.788, -0.4177, 7.006, -0.07939, 6.182, 2.889, 8.788, 2.667, 8.942, -0.6605, 6.918, -0.6605, 6.918, -0.4177, 7.006, 2.889, 8.788, 2.667, 8.942, 2.728, 9.032, -0.6099, 7.031, -0.6099, 7.031, -0.6605, 6.918, 2.667, 8.942, 2.728, 9.032, 3.026, 8.99, -0.345, 6.888, -0.345, 6.888, -0.6099, 7.031, 2.728, 9.032, 3.026, 8.99, 3.337, 8.848, -0.06533, 6.598, -0.06533, 6.598, -0.345, 6.888, 3.026, 8.99, -0.06533, 6.598, 3.337, 8.848, 3.426, 8.712, 3.426, 8.712, 0.01848, 6.379, -0.06533, 6.598, 0.01848, 6.379, -0.07939, 6.182, -3.008, 0.03435, -3.008, 0.03435, -2.914, -0.2883, 0.01848, 6.379, -3.008, 0.03435, -0.07939, 6.182, -0.4177, 7.006, -0.4177, 7.006, -3.214, 0.7425, -3.008, 0.03435, -0.4177, 7.006, -0.6605, 6.918, -3.376, 1.303, -3.376, 1.303, -3.214, 0.7425, -0.4177, 7.006, -3.376, 1.303, -0.6605, 6.918, -0.6099, 7.031, -0.6099, 7.031, -3.374, 1.293, -3.376, 1.303, -3.374, 1.293, -0.6099, 7.031, -0.345, 6.888, -0.345, 6.888, -3.208, 0.7215, -3.374, 1.293, -3.208, 0.7215, -0.345, 6.888, -0.06533, 6.598, -0.06533, 6.598, -3.003, 0.01749, -3.208, 0.7215, -0.06533, 6.598, 0.01848, 6.379, -2.914, -0.2883, -2.914, -0.2883, -3.003, 0.01749, -0.06533, 6.598, 3.426, 8.712, 2.669, 12.31, 3.226, 8.685, 3.226, 8.685, 2.669, 12.31, 2.889, 8.788, 2.889, 8.788, 2.669, 12.31, 2.667, 8.942, 2.667, 8.942, 2.669, 12.31, 2.728, 9.032, 2.728, 9.032, 2.669, 12.31, 3.026, 8.99, 3.026, 8.99, 2.669, 12.31, 3.337, 8.848, 3.337, 8.848, 2.669, 12.31, 3.426, 8.712, 0.3832, 0.0, 0.75, 0.0, 0.3382, 0.0, 0.3382, 0.0, 0.176, 0.0, 0.3832, 0.0, 0.85, 0.0, 0.6973, 0.5, 0.6473, 0.5, 0.6473, 0.5, 0.75, 0.0, 0.85, 0.0, 0.95, 0.0, 0.7473, 0.5, 0.6973, 0.5, 0.6973, 0.5, 0.85, 0.0, 0.95, 0.0, 0.05, 0.0, 0.15, 0.5, 0.1, 0.5, 0.1, 0.5, -0.05, 0.0, 0.05, 0.0, 0.15, 0.0, 0.2, 0.5, 0.15, 0.5, 0.15, 0.5, 0.05, 0.0, 0.15, 0.0, 0.25, 0.0, 0.25, 0.5, 0.2, 0.5, 0.2, 0.5, 0.15, 0.0, 0.25, 0.0, 0.35, 0.0, 0.3, 0.5, 0.25, 0.5, 0.25, 0.5, 0.25, 0.0, 0.35, 0.0, 0.45, 0.0, 0.35, 0.5, 0.3, 0.5, 0.3, 0.5, 0.35, 0.0, 0.45, 0.0, 0.55, 0.0, 0.4, 0.5, 0.35, 0.5, 0.35, 0.5, 0.45, 0.0, 0.55, 0.0, 0.65, 0.0, 0.45, 0.5, 0.4, 0.5, 0.4, 0.5, 0.55, 0.0, 0.65, 0.0, 0.65, 0.0, 0.75, 0.0, 0.6473, 0.5, 0.6473, 0.5, 0.5973, 0.5, 0.65, 0.0, 0.15, 0.0, 0.3837, 0.0, 0.3837, 0.0, 0.3837, 0.0, 0.075, 0.0, 0.15, 0.0, 0.45, 0.0, 0.35, 0.0, 0.15, 0.0, 0.15, 0.0, 0.05, 0.0, 0.45, 0.0, 0.35, 0.0, 0.25, 0.0, 0.3837, 0.0, 0.3837, 0.0, 0.15, 0.0, 0.35, 0.0, 0.25, 0.0, 0.15, 0.0, 0.6618, 0.0, 0.6618, 0.0, 0.3837, 0.0, 0.25, 0.0, 0.15, 0.0, 0.05, 0.0, 0.8781, 0.0, 0.8781, 0.0, 0.6618, 0.0, 0.15, 0.0, 0.05, 0.0, -0.05, 0.0, 0.95, 0.0, 0.95, 0.0, 0.8781, 0.0, 0.05, 0.0, 0.95, 0.0, 0.85, 0.0, 0.85, 0.0, 0.85, 0.0, 0.95, 0.0, 0.95, 0.0, 0.85, 0.0, 0.75, 0.0, 0.75, 0.0, 0.75, 0.0, 0.85, 0.0, 0.85, 0.0, 0.75, 0.0, 0.65, 0.0, 0.3382, 0.0, 0.3382, 0.0, 0.75, 0.0, 0.75, 0.0, 0.65, 0.0, 0.55, 0.0, 0.1219, 0.0, 0.1219, 0.0, 0.3382, 0.0, 0.65, 0.0, 0.55, 0.0, 0.45, 0.0, 0.05, 0.0, 0.05, 0.0, 0.1219, 0.0, 0.55, 0.0, 0.45, 0.0, 0.35, 0.0, 0.35, 0.0, 0.35, 0.0, 0.45, 0.0, 0.45, 0.0, 0.35, 0.0, 0.15, 0.0, 0.15, 0.0, 0.15, 0.0, 0.35, 0.0, 0.35, 0.0, 0.15, 0.0, 0.075, 0.0, 0.05, 0.0, 0.05, 0.0, 0.15, 0.0, 0.15, 0.0, 0.075, 0.0, 0.45, 0.0, 0.45, 0.0, 0.45, 0.0, 0.05, 0.0, 0.075, 0.0, 0.35, 0.0, 0.25, 0.0, 0.25, 0.0, 0.25, 0.0, 0.35, 0.0, 0.35, 0.0, 0.25, 0.0, 0.3837, 0.0, 0.3837, 0.0, 0.3837, 0.0, 0.25, 0.0, 0.25, 0.0, 0.3837, 0.0, 0.15, 0.0, 0.15, 0.0, 0.15, 0.0, 0.3837, 0.0, 0.3837, 0.0, 0.15, 0.0, 0.35, 0.0, 0.35, 0.0, 0.35, 0.0, 0.15, 0.0, 0.15, 0.0, 0.25, 0.0, 0.15, 0.0, 0.15, 0.0, 0.15, 0.0, 0.25, 0.0, 0.25, 0.0, 0.15, 0.0, 0.6618, 0.0, 0.6618, 0.0, 0.6618, 0.0, 0.15, 0.0, 0.15, 0.0, 0.6618, 0.0, 0.3837, 0.0, 0.3837, 0.0, 0.3837, 0.0, 0.6618, 0.0, 0.6618, 0.0, 0.3837, 0.0, 0.25, 0.0, 0.25, 0.0, 0.25, 0.0, 0.3837, 0.0, 0.3837, 0.0, 0.15, 0.0, 0.05, 0.0, 0.05, 0.0, 0.05, 0.0, 0.15, 0.0, 0.15, 0.0, 0.05, 0.0, 0.824, 0.0, 0.8781, 0.0, 0.8781, 0.0, 0.05, 0.0, 0.05, 0.0, 0.824, 0.0, 0.6618, 0.0, 0.6618, 0.0, 0.6618, 0.0, 0.8781, 0.0, 0.824, 0.0, 0.6618, 0.0, 0.15, 0.0, 0.15, 0.0, 0.15, 0.0, 0.6618, 0.0, 0.6618, 0.0, 0.05, 0.0, -0.05, 0.0, -0.05, 0.0, -0.05, 0.0, 0.05, 0.0, 0.05, 0.0, -0.05, 0.0, 0.925, 0.0, 0.95, 0.0, 0.95, 0.0, -0.05, 0.0, -0.05, 0.0, 0.925, 0.0, 0.824, 0.0, 0.8781, 0.0, 0.8781, 0.0, 0.95, 0.0, 0.925, 0.0, 0.824, 0.0, 0.05, 0.0, 0.05, 0.0, 0.05, 0.0, 0.8781, 0.0, 0.824, 0.0, 0.95, 0.0, 0.85, 0.0, 0.85, 0.0, 0.85, 0.0, 0.95, 0.0, 0.95, 0.0, 0.85, 0.0, 0.85, 0.0, 0.85, 0.0, 0.85, 0.0, 0.85, 0.0, 0.85, 0.0, 0.85, 0.0, 0.925, 0.0, 0.95, 0.0, 0.95, 0.0, 0.85, 0.0, 0.85, 0.0, 0.925, 0.0, 0.95, 0.0, 0.95, 0.0, 0.95, 0.0, 0.95, 0.0, 0.925, 0.0, 0.85, 0.0, 0.75, 0.0, 0.75, 0.0, 0.75, 0.0, 0.85, 0.0, 0.85, 0.0, 0.75, 0.0, 0.75, 0.0, 0.75, 0.0, 0.75, 0.0, 0.75, 0.0, 0.75, 0.0, 0.75, 0.0, 0.85, 0.0, 0.85, 0.0, 0.85, 0.0, 0.75, 0.0, 0.75, 0.0, 0.85, 0.0, 0.85, 0.0, 0.85, 0.0, 0.85, 0.0, 0.85, 0.0, 0.85, 0.0, 0.75, 0.0, 0.65, 0.0, 0.65, 0.0, 0.65, 0.0, 0.75, 0.0, 0.75, 0.0, 0.65, 0.0, 0.3382, 0.0, 0.3382, 0.0, 0.3382, 0.0, 0.65, 0.0, 0.65, 0.0, 0.3382, 0.0, 0.75, 0.0, 0.75, 0.0, 0.75, 0.0, 0.3382, 0.0, 0.3382, 0.0, 0.75, 0.0, 0.75, 0.0, 0.75, 0.0, 0.75, 0.0, 0.75, 0.0, 0.75, 0.0, 0.65, 0.0, 0.55, 0.0, 0.55, 0.0, 0.55, 0.0, 0.65, 0.0, 0.65, 0.0, 0.55, 0.0, 0.176, 0.0, 0.1219, 0.0, 0.1219, 0.0, 0.55, 0.0, 0.55, 0.0, 0.176, 0.0, 0.3382, 0.0, 0.3382, 0.0, 0.3382, 0.0, 0.1219, 0.0, 0.176, 0.0, 0.3382, 0.0, 0.65, 0.0, 0.65, 0.0, 0.65, 0.0, 0.3382, 0.0, 0.3382, 0.0, 0.55, 0.0, 0.45, 0.0, 0.45, 0.0, 0.45, 0.0, 0.55, 0.0, 0.55, 0.0, 0.45, 0.0, 0.075, 0.0, 0.05, 0.0, 0.05, 0.0, 0.45, 0.0, 0.45, 0.0, 0.075, 0.0, 0.176, 0.0, 0.1219, 0.0, 0.1219, 0.0, 0.05, 0.0, 0.075, 0.0, 0.176, 0.0, 0.55, 0.0, 0.55, 0.0, 0.55, 0.0, 0.1219, 0.0, 0.176, 0.0, 0.6973, 0.5, 0.5445, 1.0, 0.6473, 0.5, 0.7473, 0.5, 0.5445, 1.0, 0.6973, 0.5, 0.15, 0.5, 0.25, 1.0, 0.1, 0.5, 0.2, 0.5, 0.25, 1.0, 0.15, 0.5, 0.25, 0.5, 0.25, 1.0, 0.2, 0.5, 0.3, 0.5, 0.25, 1.0, 0.25, 0.5, 0.35, 0.5, 0.25, 1.0, 0.3, 0.5, 0.4, 0.5, 0.25, 1.0, 0.35, 0.5, 0.45, 0.5, 0.25, 1.0, 0.4, 0.5, 0.6473, 0.5, 0.5445, 1.0, 0.5973, 0.5, 0.45, 0.0, 0.35, 0.0, 0.35, 0.0, 0.35, 0.0, 0.45, 0.0, 0.45, 0.0, 0.35, 0.0, 0.15, 0.0, 0.15, 0.0, 0.15, 0.0, 0.35, 0.0, 0.35, 0.0, 0.15, 0.0, 0.05, 0.0, 0.05, 0.0, 0.05, 0.0, 0.15, 0.0, 0.15, 0.0, 0.05, 0.0, 0.45, 0.0, 0.45, 0.0, 0.45, 0.0, 0.05, 0.0, 0.05, 0.0, 0.35, 0.0, 0.25, 0.0, 0.25, 0.0, 0.25, 0.0, 0.35, 0.0, 0.35, 0.0, 0.25, 0.0, 0.3837, 0.0, 0.3837, 0.0, 0.3837, 0.0, 0.25, 0.0, 0.25, 0.0, 0.3837, 0.0, 0.15, 0.0, 0.15, 0.0, 0.15, 0.0, 0.3837, 0.0, 0.3837, 0.0, 0.15, 0.0, 0.35, 0.0, 0.35, 0.0, 0.35, 0.0, 0.15, 0.0, 0.15, 0.0, 0.25, 0.0, 0.15, 0.0, 0.15, 0.0, 0.15, 0.0, 0.25, 0.0, 0.25, 0.0, 0.15, 0.0, 0.6618, 0.0, 0.6618, 0.0, 0.6618, 0.0, 0.15, 0.0, 0.15, 0.0, 0.6618, 0.0, 0.3837, 0.0, 0.3837, 0.0, 0.3837, 0.0, 0.6618, 0.0, 0.6618, 0.0, 0.3837, 0.0, 0.25, 0.0, 0.25, 0.0, 0.25, 0.0, 0.3837, 0.0, 0.3837, 0.0, 0.15, 0.0, 0.05, 0.0, 0.05, 0.0, 0.05, 0.0, 0.15, 0.0, 0.15, 0.0, 0.05, 0.0, 0.8781, 0.0, 0.8781, 0.0, 0.8781, 0.0, 0.05, 0.0, 0.05, 0.0, 0.8781, 0.0, 0.6618, 0.0, 0.6618, 0.0, 0.6618, 0.0, 0.8781, 0.0, 0.8781, 0.0, 0.6618, 0.0, 0.15, 0.0, 0.15, 0.0, 0.15, 0.0, 0.6618, 0.0, 0.6618, 0.0, 0.05, 0.0, -0.05, 0.0, -0.05, 0.0, -0.05, 0.0, 0.05, 0.0, 0.05, 0.0, -0.05, 0.0, 0.95, 0.0, 0.95, 0.0, 0.95, 0.0, -0.05, 0.0, -0.05, 0.0, 0.95, 0.0, 0.8781, 0.0, 0.8781, 0.0, 0.8781, 0.0, 0.95, 0.0, 0.95, 0.0, 0.8781, 0.0, 0.05, 0.0, 0.05, 0.0, 0.05, 0.0, 0.8781, 0.0, 0.8781, 0.0, 0.95, 0.0, 0.85, 0.0, 0.85, 0.0, 0.85, 0.0, 0.95, 0.0, 0.95, 0.0, 0.85, 0.0, 0.85, 0.0, 0.85, 0.0, 0.85, 0.0, 0.85, 0.0, 0.85, 0.0, 0.85, 0.0, 0.95, 0.0, 0.95, 0.0, 0.95, 0.0, 0.85, 0.0, 0.85, 0.0, 0.95, 0.0, 0.95, 0.0, 0.95, 0.0, 0.95, 0.0, 0.95, 0.0, 0.95, 0.0, 0.85, 0.0, 0.75, 0.0, 0.75, 0.0, 0.75, 0.0, 0.85, 0.0, 0.85, 0.0, 0.75, 0.0, 0.75, 0.0, 0.75, 0.0, 0.75, 0.0, 0.75, 0.0, 0.75, 0.0, 0.75, 0.0, 0.85, 0.0, 0.85, 0.0, 0.85, 0.0, 0.75, 0.0, 0.75, 0.0, 0.85, 0.0, 0.85, 0.0, 0.85, 0.0, 0.85, 0.0, 0.85, 0.0, 0.85, 0.0, 0.75, 0.0, 0.65, 0.0, 0.65, 0.0, 0.65, 0.0, 0.75, 0.0, 0.75, 0.0, 0.65, 0.0, 0.3382, 0.0, 0.3382, 0.0, 0.3382, 0.0, 0.65, 0.0, 0.65, 0.0, 0.3382, 0.0, 0.75, 0.0, 0.75, 0.0, 0.75, 0.0, 0.3382, 0.0, 0.3382, 0.0, 0.75, 0.0, 0.75, 0.0, 0.75, 0.0, 0.75, 0.0, 0.75, 0.0, 0.75, 0.0, 0.65, 0.0, 0.55, 0.0, 0.55, 0.0, 0.55, 0.0, 0.65, 0.0, 0.65, 0.0, 0.55, 0.0, 0.1219, 0.0, 0.1219, 0.0, 0.1219, 0.0, 0.55, 0.0, 0.55, 0.0, 0.1219, 0.0, 0.3382, 0.0, 0.3382, 0.0, 0.3382, 0.0, 0.1219, 0.0, 0.1219, 0.0, 0.3382, 0.0, 0.65, 0.0, 0.65, 0.0, 0.65, 0.0, 0.3382, 0.0, 0.3382, 0.0, 0.55, 0.0, 0.45, 0.0, 0.45, 0.0, 0.45, 0.0, 0.55, 0.0, 0.55, 0.0, 0.45, 0.0, 0.05, 0.0, 0.05, 0.0, 0.05, 0.0, 0.45, 0.0, 0.45, 0.0, 0.05, 0.0, 0.1219, 0.0, 0.1219, 0.0, 0.1219, 0.0, 0.05, 0.0, 0.05, 0.0, 0.1219, 0.0, 0.55, 0.0, 0.55, 0.0, 0.55, 0.0, 0.1219, 0.0, 0.1219, 0.0, 0.85, 0.0, 0.75, 0.0, 0.6234, 0.0, 0.6234, 0.0, 0.95, 0.0, 0.85, 0.0, 0.75, 0.0, 0.85, 0.0, 0.85, 1.0, 0.85, 1.0, 0.75, 1.0, 0.75, 0.0, 0.85, 0.0, 0.95, 0.0, 0.95, 1.0, 0.95, 1.0, 0.85, 1.0, 0.85, 0.0, -0.05, 0.0, 0.05, 0.0, 0.05, 1.0, 0.05, 1.0, -0.05, 1.0, -0.05, 0.0, 0.05, 0.0, 0.15, 0.0, 0.15, 1.0, 0.15, 1.0, 0.05, 1.0, 0.05, 0.0, 0.15, 0.0, 0.25, 0.0, 0.25, 1.0, 0.25, 1.0, 0.15, 1.0, 0.15, 0.0, 0.25, 0.0, 0.35, 0.0, 0.35, 1.0, 0.35, 1.0, 0.25, 1.0, 0.25, 0.0, 0.35, 0.0, 0.45, 0.0, 0.45, 1.0, 0.45, 1.0, 0.35, 1.0, 0.35, 0.0, 0.45, 0.0, 0.55, 0.0, 0.55, 1.0, 0.55, 1.0, 0.45, 1.0, 0.45, 0.0, 0.55, 0.0, 0.65, 0.0, 0.65, 1.0, 0.65, 1.0, 0.55, 1.0, 0.55, 0.0, 0.65, 0.0, 0.75, 0.0, 0.75, 1.0, 0.75, 1.0, 0.65, 1.0, 0.65, 0.0, 0.3837, 1.0, 0.15, 1.0, 0.3918, 1.0, 0.3918, 1.0, 0.6618, 1.0, 0.3837, 1.0, 0.85, 0.0, 0.75, 0.0, 0.75, 0.0, 0.75, 0.0, 0.85, 0.0, 0.85, 0.0, 0.75, 0.0, 0.3382, 0.0, 0.3382, 0.0, 0.3382, 0.0, 0.75, 0.0, 0.75, 0.0, 0.3382, 0.0, 0.1219, 0.0, 0.1219, 0.0, 0.1219, 0.0, 0.3382, 0.0, 0.3382, 0.0, 0.1219, 0.0, 0.05, 0.0, 0.05, 0.0, 0.05, 0.0, 0.1219, 0.0, 0.1219, 0.0, 0.05, 0.0, 0.15, 0.0, 0.15, 0.0, 0.15, 0.0, 0.05, 0.0, 0.05, 0.0, 0.15, 0.0, 0.3837, 0.0, 0.3837, 0.0, 0.3837, 0.0, 0.15, 0.0, 0.15, 0.0, 0.3837, 0.0, 0.6618, 0.0, 0.6618, 0.0, 0.6618, 0.0, 0.3837, 0.0, 0.3837, 0.0, 0.6618, 0.0, 0.8781, 0.0, 0.8781, 0.0, 0.8781, 0.0, 0.6618, 0.0, 0.6618, 0.0, 0.8781, 0.0, 0.95, 0.0, 0.95, 0.0, 0.95, 0.0, 0.8781, 0.0, 0.8781, 0.0, 0.95, 0.0, 0.85, 0.0, 0.85, 0.0, 0.85, 0.0, 0.95, 0.0, 0.95, 0.0, 0.85, 0.0, 0.75, 0.0, 0.75, 0.0, 0.75, 0.0, 0.85, 0.0, 0.85, 0.0, 0.75, 0.0, 0.3382, 0.0, 0.3382, 0.0, 0.3382, 0.0, 0.75, 0.0, 0.75, 0.0, 0.3382, 0.0, 0.1219, 0.0, 0.1219, 0.0, 0.1219, 0.0, 0.3382, 0.0, 0.3382, 0.0, 0.1219, 0.0, 0.05, 0.0, 0.05, 0.0, 0.05, 0.0, 0.1219, 0.0, 0.1219, 0.0, 0.05, 0.0, 0.15, 0.0, 0.15, 0.0, 0.15, 0.0, 0.05, 0.0, 0.05, 0.0, 0.15, 0.0, 0.3837, 0.0, 0.3837, 0.0, 0.3837, 0.0, 0.15, 0.0, 0.15, 0.0, 0.3837, 0.0, 0.6618, 0.0, 0.6618, 0.0, 0.6618, 0.0, 0.3837, 0.0, 0.3837, 0.0, 0.6618, 0.0, 0.8781, 0.0, 0.8781, 0.0, 0.8781, 0.0, 0.6618, 0.0, 0.6618, 0.0, 0.8781, 0.0, 0.95, 0.0, 0.95, 0.0, 0.95, 0.0, 0.8781, 0.0, 0.8781, 0.0, 0.95, 0.0, 0.85, 0.0, 0.85, 0.0, 0.85, 0.0, 0.95, 0.0, 0.95, 0.0, 0.85, 0.0, 0.75, 0.0, 0.75, 0.0, 0.75, 0.0, 0.85, 0.0, 0.85, 0.0, 0.75, 0.0, 0.75, 0.0, 0.75, 0.0, 0.75, 0.0, 0.75, 0.0, 0.75, 0.0, 0.75, 0.0, 0.85, 0.0, 0.85, 0.0, 0.85, 0.0, 0.75, 0.0, 0.75, 0.0, 0.85, 0.0, 0.85, 0.0, 0.85, 0.0, 0.85, 0.0, 0.85, 0.0, 0.85, 0.0, 0.75, 0.0, 0.3382, 0.0, 0.3382, 0.0, 0.3382, 0.0, 0.75, 0.0, 0.75, 0.0, 0.3382, 0.0, 0.3382, 0.0, 0.3382, 0.0, 0.3382, 0.0, 0.3382, 0.0, 0.3382, 0.0, 0.3382, 0.0, 0.75, 0.0, 0.75, 0.0, 0.75, 0.0, 0.3382, 0.0, 0.3382, 0.0, 0.75, 0.0, 0.75, 0.0, 0.75, 0.0, 0.75, 0.0, 0.75, 0.0, 0.75, 0.0, 0.3382, 0.0, 0.1219, 0.0, 0.1219, 0.0, 0.1219, 0.0, 0.3382, 0.0, 0.3382, 0.0, 0.1219, 0.0, 0.1219, 0.0, 0.1219, 0.0, 0.1219, 0.0, 0.1219, 0.0, 0.1219, 0.0, 0.1219, 0.0, 0.3382, 0.0, 0.3382, 0.0, 0.3382, 0.0, 0.1219, 0.0, 0.1219, 0.0, 0.3382, 0.0, 0.3382, 0.0, 0.3382, 0.0, 0.3382, 0.0, 0.3382, 0.0, 0.3382, 0.0, 0.1219, 0.0, 0.05, 0.0, 0.05, 0.0, 0.05, 0.0, 0.1219, 0.0, 0.1219, 0.0, 0.05, 0.0, 0.05, 0.0, 0.05, 0.0, 0.05, 0.0, 0.05, 0.0, 0.05, 0.0, 0.05, 0.0, 0.1219, 0.0, 0.1219, 0.0, 0.1219, 0.0, 0.05, 0.0, 0.05, 0.0, 0.1219, 0.0, 0.1219, 0.0, 0.1219, 0.0, 0.1219, 0.0, 0.1219, 0.0, 0.1219, 0.0, 0.05, 0.0, 0.15, 0.0, 0.15, 0.0, 0.15, 0.0, 0.05, 0.0, 0.05, 0.0, 0.15, 0.0, 0.15, 0.0, 0.15, 0.0, 0.15, 0.0, 0.15, 0.0, 0.15, 0.0, 0.15, 0.0, 0.05, 0.0, 0.05, 0.0, 0.05, 0.0, 0.15, 0.0, 0.15, 0.0, 0.05, 0.0, 0.05, 0.0, 0.05, 0.0, 0.05, 0.0, 0.05, 0.0, 0.05, 0.0, 0.15, 0.0, 0.3837, 0.0, 0.3837, 0.0, 0.3837, 0.0, 0.15, 0.0, 0.15, 0.0, 0.3837, 0.0, 0.3837, 0.0, 0.3837, 0.0, 0.3837, 0.0, 0.3837, 0.0, 0.3837, 0.0, 0.3837, 0.0, 0.15, 0.0, 0.15, 0.0, 0.15, 0.0, 0.3837, 0.0, 0.3837, 0.0, 0.15, 0.0, 0.15, 0.0, 0.15, 0.0, 0.15, 0.0, 0.15, 0.0, 0.15, 0.0, 0.3837, 0.0, 0.6618, 0.0, 0.6618, 0.0, 0.6618, 0.0, 0.3837, 0.0, 0.3837, 0.0, 0.6618, 0.0, 0.6618, 0.0, 0.6618, 0.0, 0.6618, 0.0, 0.6618, 0.0, 0.6618, 0.0, 0.6618, 0.0, 0.3837, 0.0, 0.3837, 0.0, 0.3837, 0.0, 0.6618, 0.0, 0.6618, 0.0, 0.3837, 0.0, 0.3837, 0.0, 0.3837, 0.0, 0.3837, 0.0, 0.3837, 0.0, 0.3837, 0.0, 0.6618, 0.0, 0.8781, 0.0, 0.8781, 0.0, 0.8781, 0.0, 0.6618, 0.0, 0.6618, 0.0, 0.8781, 0.0, 0.8781, 0.0, 0.8781, 0.0, 0.8781, 0.0, 0.8781, 0.0, 0.8781, 0.0, 0.8781, 0.0, 0.6618, 0.0, 0.6618, 0.0, 0.6618, 0.0, 0.8781, 0.0, 0.8781, 0.0, 0.6618, 0.0, 0.6618, 0.0, 0.6618, 0.0, 0.6618, 0.0, 0.6618, 0.0, 0.6618, 0.0, 0.8781, 0.0, 0.95, 0.0, 0.95, 0.0, 0.95, 0.0, 0.8781, 0.0, 0.8781, 0.0, 0.95, 0.0, 0.95, 0.0, 0.95, 0.0, 0.95, 0.0, 0.95, 0.0, 0.95, 0.0, 0.95, 0.0, 0.8781, 0.0, 0.8781, 0.0, 0.8781, 0.0, 0.95, 0.0, 0.95, 0.0, 0.8781, 0.0, 0.8781, 0.0, 0.8781, 0.0, 0.8781, 0.0, 0.8781, 0.0, 0.8781, 0.0, 0.95, 0.0, 0.85, 0.0, 0.85, 0.0, 0.85, 0.0, 0.95, 0.0, 0.95, 0.0, 0.85, 0.0, 0.85, 0.0, 0.85, 0.0, 0.85, 0.0, 0.85, 0.0, 0.85, 0.0, 0.85, 0.0, 0.95, 0.0, 0.95, 0.0, 0.95, 0.0, 0.85, 0.0, 0.85, 0.0, 0.95, 0.0, 0.95, 0.0, 0.95, 0.0, 0.95, 0.0, 0.95, 0.0, 0.95, 0.0, 0.85, 0.0, 0.75, 0.0, 0.75, 0.0, 0.75, 0.0, 0.85, 0.0, 0.85, 0.0, 0.75, 0.0, 0.75, 0.0, 0.75, 0.0, 0.75, 0.0, 0.75, 0.0, 0.75, 0.0, 0.75, 0.0, 0.85, 0.0, 0.85, 0.0, 0.85, 0.0, 0.75, 0.0, 0.75, 0.0, 0.85, 0.0, 0.85, 0.0, 0.85, 0.0, 0.85, 0.0, 0.85, 0.0, 0.85, 0.0, 0.75, 0.0, 0.3382, 0.0, 0.3382, 0.0, 0.3382, 0.0, 0.75, 0.0, 0.75, 0.0, 0.3382, 0.0, 0.3382, 0.0, 0.3382, 0.0, 0.3382, 0.0, 0.3382, 0.0, 0.3382, 0.0, 0.3382, 0.0, 0.75, 0.0, 0.75, 0.0, 0.75, 0.0, 0.3382, 0.0, 0.3382, 0.0, 0.75, 0.0, 0.75, 0.0, 0.75, 0.0, 0.75, 0.0, 0.75, 0.0, 0.75, 0.0, 0.3382, 0.0, 0.1219, 0.0, 0.1219, 0.0, 0.1219, 0.0, 0.3382, 0.0, 0.3382, 0.0, 0.1219, 0.0, 0.1219, 0.0, 0.1219, 0.0, 0.1219, 0.0, 0.1219, 0.0, 0.1219, 0.0, 0.1219, 0.0, 0.3382, 0.0, 0.3382, 0.0, 0.3382, 0.0, 0.1219, 0.0, 0.1219, 0.0, 0.3382, 0.0, 0.3382, 0.0, 0.3382, 0.0, 0.3382, 0.0, 0.3382, 0.0, 0.3382, 0.0, 0.1219, 0.0, 0.05, 0.0, 0.05, 0.0, 0.05, 0.0, 0.1219, 0.0, 0.1219, 0.0, 0.05, 0.0, 0.05, 0.0, 0.05, 0.0, 0.05, 0.0, 0.05, 0.0, 0.05, 0.0, 0.05, 0.0, 0.1219, 0.0, 0.1219, 0.0, 0.1219, 0.0, 0.05, 0.0, 0.05, 0.0, 0.1219, 0.0, 0.1219, 0.0, 0.1219, 0.0, 0.1219, 0.0, 0.1219, 0.0, 0.1219, 0.0, 0.05, 0.0, 0.15, 0.0, 0.15, 0.0, 0.15, 0.0, 0.05, 0.0, 0.05, 0.0, 0.15, 0.0, 0.15, 0.0, 0.15, 0.0, 0.15, 0.0, 0.15, 0.0, 0.15, 0.0, 0.15, 0.0, 0.05, 0.0, 0.05, 0.0, 0.05, 0.0, 0.15, 0.0, 0.15, 0.0, 0.05, 0.0, 0.05, 0.0, 0.05, 0.0, 0.05, 0.0, 0.05, 0.0, 0.05, 0.0, 0.15, 0.0, 0.3837, 0.0, 0.3837, 0.0, 0.3837, 0.0, 0.15, 0.0, 0.15, 0.0, 0.3837, 0.0, 0.3837, 0.0, 0.3837, 0.0, 0.3837, 0.0, 0.3837, 0.0, 0.3837, 0.0, 0.3837, 0.0, 0.15, 0.0, 0.15, 0.0, 0.15, 0.0, 0.3837, 0.0, 0.3837, 0.0, 0.15, 0.0, 0.15, 0.0, 0.15, 0.0, 0.15, 0.0, 0.15, 0.0, 0.15, 0.0, 0.3837, 0.0, 0.6618, 0.0, 0.6618, 0.0, 0.6618, 0.0, 0.3837, 0.0, 0.3837, 0.0, 0.6618, 0.0, 0.6618, 0.0, 0.6618, 0.0, 0.6618, 0.0, 0.6618, 0.0, 0.6618, 0.0, 0.6618, 0.0, 0.3837, 0.0, 0.3837, 0.0, 0.3837, 0.0, 0.6618, 0.0, 0.6618, 0.0, 0.3837, 0.0, 0.3837, 0.0, 0.3837, 0.0, 0.3837, 0.0, 0.3837, 0.0, 0.3837, 0.0, 0.6618, 0.0, 0.8781, 0.0, 0.8781, 0.0, 0.8781, 0.0, 0.6618, 0.0, 0.6618, 0.0, 0.8781, 0.0, 0.8781, 0.0, 0.8781, 0.0, 0.8781, 0.0, 0.8781, 0.0, 0.8781, 0.0, 0.8781, 0.0, 0.6618, 0.0, 0.6618, 0.0, 0.6618, 0.0, 0.8781, 0.0, 0.8781, 0.0, 0.6618, 0.0, 0.6618, 0.0, 0.6618, 0.0, 0.6618, 0.0, 0.6618, 0.0, 0.6618, 0.0, 0.8781, 0.0, 0.95, 0.0, 0.95, 0.0, 0.95, 0.0, 0.8781, 0.0, 0.8781, 0.0, 0.95, 0.0, 0.95, 0.0, 0.95, 0.0, 0.95, 0.0, 0.95, 0.0, 0.95, 0.0, 0.95, 0.0, 0.8781, 0.0, 0.8781, 0.0, 0.8781, 0.0, 0.95, 0.0, 0.95, 0.0, 0.8781, 0.0, 0.8781, 0.0, 0.8781, 0.0, 0.8781, 0.0, 0.8781, 0.0, 0.8781, 0.0, 0.95, 0.0, 0.85, 0.0, 0.85, 0.0, 0.85, 0.0, 0.95, 0.0, 0.95, 0.0, 0.85, 0.0, 0.85, 0.0, 0.85, 0.0, 0.85, 0.0, 0.85, 0.0, 0.85, 0.0, 0.85, 0.0, 0.95, 0.0, 0.95, 0.0, 0.95, 0.0, 0.85, 0.0, 0.85, 0.0, 0.95, 0.0, 0.95, 0.0, 0.95, 0.0, 0.95, 0.0, 0.95, 0.0, 0.95, 0.0, 0.85, 0.0, 0.75, 0.0, 0.75, 0.0, 0.75, 0.0, 0.85, 0.0, 0.85, 0.0, 0.75, 0.0, 0.75, 0.0, 0.75, 0.0, 0.75, 0.0, 0.75, 0.0, 0.75, 0.0, 0.75, 0.0, 0.85, 0.0, 0.85, 0.0, 0.85, 0.0, 0.75, 0.0, 0.75, 0.0, 0.85, 0.0, 0.85, 0.0, 0.85, 0.0, 0.85, 0.0, 0.85, 0.0, 0.85, 0.0, 0.75, 0.0, 0.3382, 0.0, 0.3382, 0.0, 0.3382, 0.0, 0.75, 0.0, 0.75, 0.0, 0.3382, 0.0, 0.3382, 0.0, 0.3382, 0.0, 0.3382, 0.0, 0.3382, 0.0, 0.3382, 0.0, 0.3382, 0.0, 0.75, 0.0, 0.75, 0.0, 0.75, 0.0, 0.3382, 0.0, 0.3382, 0.0, 0.75, 0.0, 0.75, 0.0, 0.75, 0.0, 0.75, 0.0, 0.75, 0.0, 0.75, 0.0, 0.3382, 0.0, 0.1219, 0.0, 0.1219, 0.0, 0.1219, 0.0, 0.3382, 0.0, 0.3382, 0.0, 0.1219, 0.0, 0.1219, 0.0, 0.1219, 0.0, 0.1219, 0.0, 0.1219, 0.0, 0.1219, 0.0, 0.1219, 0.0, 0.3382, 0.0, 0.3382, 0.0, 0.3382, 0.0, 0.1219, 0.0, 0.1219, 0.0, 0.3382, 0.0, 0.3382, 0.0, 0.3382, 0.0, 0.3382, 0.0, 0.3382, 0.0, 0.3382, 0.0, 0.1219, 0.0, 0.05, 0.0, 0.05, 0.0, 0.05, 0.0, 0.1219, 0.0, 0.1219, 0.0, 0.05, 0.0, 0.05, 0.0, 0.05, 0.0, 0.05, 0.0, 0.05, 0.0, 0.05, 0.0, 0.05, 0.0, 0.1219, 0.0, 0.1219, 0.0, 0.1219, 0.0, 0.05, 0.0, 0.05, 0.0, 0.1219, 0.0, 0.1219, 0.0, 0.1219, 0.0, 0.1219, 0.0, 0.1219, 0.0, 0.1219, 0.0, 0.05, 0.0, 0.15, 0.0, 0.15, 0.0, 0.15, 0.0, 0.05, 0.0, 0.05, 0.0, 0.15, 0.0, 0.15, 0.0, 0.15, 0.0, 0.15, 0.0, 0.15, 0.0, 0.15, 0.0, 0.15, 0.0, 0.05, 0.0, 0.05, 0.0, 0.05, 0.0, 0.15, 0.0, 0.15, 0.0, 0.05, 0.0, 0.05, 0.0, 0.05, 0.0, 0.05, 0.0, 0.05, 0.0, 0.05, 0.0, 0.15, 0.0, 0.3837, 0.0, 0.3837, 0.0, 0.3837, 0.0, 0.15, 0.0, 0.15, 0.0, 0.3837, 0.0, 0.3837, 0.0, 0.3837, 0.0, 0.3837, 0.0, 0.3837, 0.0, 0.3837, 0.0, 0.3837, 0.0, 0.15, 0.0, 0.15, 0.0, 0.15, 0.0, 0.3837, 0.0, 0.3837, 0.0, 0.15, 0.0, 0.15, 0.0, 0.15, 0.0, 0.15, 0.0, 0.15, 0.0, 0.15, 0.0, 0.3837, 0.0, 0.6618, 0.0, 0.6618, 0.0, 0.6618, 0.0, 0.3837, 0.0, 0.3837, 0.0, 0.6618, 0.0, 0.6618, 0.0, 0.6618, 0.0, 0.6618, 0.0, 0.6618, 0.0, 0.6618, 0.0, 0.6618, 0.0, 0.3837, 0.0, 0.3837, 0.0, 0.3837, 0.0, 0.6618, 0.0, 0.6618, 0.0, 0.3837, 0.0, 0.3837, 0.0, 0.3837, 0.0, 0.3837, 0.0, 0.3837, 0.0, 0.3837, 0.0, 0.6618, 0.0, 0.8781, 0.0, 0.8781, 0.0, 0.8781, 0.0, 0.6618, 0.0, 0.6618, 0.0, 0.8781, 0.0, 0.8781, 0.0, 0.8781, 0.0, 0.8781, 0.0, 0.8781, 0.0, 0.8781, 0.0, 0.8781, 0.0, 0.6618, 0.0, 0.6618, 0.0, 0.6618, 0.0, 0.8781, 0.0, 0.8781, 0.0, 0.6618, 0.0, 0.6618, 0.0, 0.6618, 0.0, 0.6618, 0.0, 0.6618, 0.0, 0.6618, 0.0, 0.8781, 0.0, 0.95, 0.0, 0.95, 0.0, 0.95, 0.0, 0.8781, 0.0, 0.8781, 0.0, 0.95, 0.0, 0.95, 0.0, 0.95, 0.0, 0.95, 0.0, 0.95, 0.0, 0.95, 0.0, 0.95, 0.0, 0.8781, 0.0, 0.8781, 0.0, 0.8781, 0.0, 0.95, 0.0, 0.95, 0.0, 0.8781, 0.0, 0.8781, 0.0, 0.8781, 0.0, 0.8781, 0.0, 0.8781, 0.0, 0.8781, 0.0, 0.95, 0.0, 0.85, 0.0, 0.85, 0.0, 0.85, 0.0, 0.95, 0.0, 0.95, 0.0, 0.85, 0.0, 0.85, 0.0, 0.85, 0.0, 0.85, 0.0, 0.85, 0.0, 0.85, 0.0, 0.85, 0.0, 0.95, 0.0, 0.95, 0.0, 0.95, 0.0, 0.85, 0.0, 0.85, 0.0, 0.95, 0.0, 0.95, 0.0, 0.95, 0.0, 0.95, 0.0, 0.95, 0.0, 0.95, 0.0, 0.6377, 0.0, 0.95, 0.0, 0.85, 0.0, 0.85, 0.0, 0.75, 0.0, 0.6377, 0.0, 0.75, 0.0, 0.85, 0.0, 0.85, 1.0, 0.85, 1.0, 0.75, 1.0, 0.75, 0.0, 0.85, 0.0, 0.95, 0.0, 0.95, 1.0, 0.95, 1.0, 0.85, 1.0, 0.85, 0.0, -0.05, 0.0, 0.05, 0.0, 0.05, 1.0, 0.05, 1.0, -0.05, 1.0, -0.05, 0.0, 0.05, 0.0, 0.15, 0.0, 0.15, 1.0, 0.15, 1.0, 0.05, 1.0, 0.05, 0.0, 0.15, 0.0, 0.25, 0.0, 0.25, 1.0, 0.25, 1.0, 0.15, 1.0, 0.15, 0.0, 0.25, 0.0, 0.35, 0.0, 0.35, 1.0, 0.35, 1.0, 0.25, 1.0, 0.25, 0.0, 0.35, 0.0, 0.45, 0.0, 0.45, 1.0, 0.45, 1.0, 0.35, 1.0, 0.35, 0.0, 0.45, 0.0, 0.55, 0.0, 0.55, 1.0, 0.55, 1.0, 0.45, 1.0, 0.45, 0.0, 0.55, 0.0, 0.65, 0.0, 0.65, 1.0, 0.65, 1.0, 0.55, 1.0, 0.55, 0.0, 0.65, 0.0, 0.75, 0.0, 0.75, 1.0, 0.75, 1.0, 0.65, 1.0, 0.65, 0.0, 0.6618, 1.0, 0.3837, 1.0, 0.5102, 1.0, 0.5102, 1.0, 0.8781, 1.0, 0.6618, 1.0, 0.85, 0.0, 0.75, 0.0, 0.75, 0.0, 0.75, 0.0, 0.85, 0.0, 0.85, 0.0, 0.75, 0.0, 0.3382, 0.0, 0.3382, 0.0, 0.3382, 0.0, 0.75, 0.0, 0.75, 0.0, 0.3382, 0.0, 0.1219, 0.0, 0.1219, 0.0, 0.1219, 0.0, 0.3382, 0.0, 0.3382, 0.0, 0.1219, 0.0, 0.05, 0.0, 0.05, 0.0, 0.05, 0.0, 0.1219, 0.0, 0.1219, 0.0, 0.05, 0.0, 0.15, 0.0, 0.15, 0.0, 0.15, 0.0, 0.05, 0.0, 0.05, 0.0, 0.15, 0.0, 0.3837, 0.0, 0.3837, 0.0, 0.3837, 0.0, 0.15, 0.0, 0.15, 0.0, 0.3837, 0.0, 0.6618, 0.0, 0.6618, 0.0, 0.6618, 0.0, 0.3837, 0.0, 0.3837, 0.0, 0.6618, 0.0, 0.8781, 0.0, 0.8781, 0.0, 0.8781, 0.0, 0.6618, 0.0, 0.6618, 0.0, 0.8781, 0.0, 0.95, 0.0, 0.95, 0.0, 0.95, 0.0, 0.8781, 0.0, 0.8781, 0.0, 0.95, 0.0, 0.85, 0.0, 0.85, 0.0, 0.85, 0.0, 0.95, 0.0, 0.95, 0.0, 0.85, 0.0, 0.75, 0.0, 0.75, 0.0, 0.75, 0.0, 0.85, 0.0, 0.85, 0.0, 0.75, 0.0, 0.3382, 0.0, 0.3382, 0.0, 0.3382, 0.0, 0.75, 0.0, 0.75, 0.0, 0.3382, 0.0, 0.1219, 0.0, 0.1219, 0.0, 0.1219, 0.0, 0.3382, 0.0, 0.3382, 0.0, 0.1219, 0.0, 0.05, 0.0, 0.05, 0.0, 0.05, 0.0, 0.1219, 0.0, 0.1219, 0.0, 0.05, 0.0, 0.15, 0.0, 0.15, 0.0, 0.15, 0.0, 0.05, 0.0, 0.05, 0.0, 0.15, 0.0, 0.3837, 0.0, 0.3837, 0.0, 0.3837, 0.0, 0.15, 0.0, 0.15, 0.0, 0.3837, 0.0, 0.6618, 0.0, 0.6618, 0.0, 0.6618, 0.0, 0.3837, 0.0, 0.3837, 0.0, 0.6618, 0.0, 0.8781, 0.0, 0.8781, 0.0, 0.8781, 0.0, 0.6618, 0.0, 0.6618, 0.0, 0.8781, 0.0, 0.95, 0.0, 0.95, 0.0, 0.95, 0.0, 0.8781, 0.0, 0.8781, 0.0, 0.95, 0.0, 0.85, 0.0, 0.85, 0.0, 0.85, 0.0, 0.95, 0.0, 0.95, 0.0, 0.85, 0.0, 0.75, 0.0, 0.75, 0.0, 0.75, 0.0, 0.85, 0.0, 0.85, 0.0, 0.75, 0.0, 0.75, 0.0, 0.75, 0.0, 0.75, 0.0, 0.75, 0.0, 0.75, 0.0, 0.75, 0.0, 0.85, 0.0, 0.85, 0.0, 0.85, 0.0, 0.75, 0.0, 0.75, 0.0, 0.85, 0.0, 0.85, 0.0, 0.85, 0.0, 0.85, 0.0, 0.85, 0.0, 0.85, 0.0, 0.75, 0.0, 0.3382, 0.0, 0.3382, 0.0, 0.3382, 0.0, 0.75, 0.0, 0.75, 0.0, 0.3382, 0.0, 0.3382, 0.0, 0.3382, 0.0, 0.3382, 0.0, 0.3382, 0.0, 0.3382, 0.0, 0.3382, 0.0, 0.75, 0.0, 0.75, 0.0, 0.75, 0.0, 0.3382, 0.0, 0.3382, 0.0, 0.75, 0.0, 0.75, 0.0, 0.75, 0.0, 0.75, 0.0, 0.75, 0.0, 0.75, 0.0, 0.3382, 0.0, 0.1219, 0.0, 0.1219, 0.0, 0.1219, 0.0, 0.3382, 0.0, 0.3382, 0.0, 0.1219, 0.0, 0.1219, 0.0, 0.1219, 0.0, 0.1219, 0.0, 0.1219, 0.0, 0.1219, 0.0, 0.1219, 0.0, 0.3382, 0.0, 0.3382, 0.0, 0.3382, 0.0, 0.1219, 0.0, 0.1219, 0.0, 0.3382, 0.0, 0.3382, 0.0, 0.3382, 0.0, 0.3382, 0.0, 0.3382, 0.0, 0.3382, 0.0, 0.1219, 0.0, 0.05, 0.0, 0.05, 0.0, 0.05, 0.0, 0.1219, 0.0, 0.1219, 0.0, 0.05, 0.0, 0.05, 0.0, 0.05, 0.0, 0.05, 0.0, 0.05, 0.0, 0.05, 0.0, 0.05, 0.0, 0.1219, 0.0, 0.1219, 0.0, 0.1219, 0.0, 0.05, 0.0, 0.05, 0.0, 0.1219, 0.0, 0.1219, 0.0, 0.1219, 0.0, 0.1219, 0.0, 0.1219, 0.0, 0.1219, 0.0, 0.05, 0.0, 0.15, 0.0, 0.15, 0.0, 0.15, 0.0, 0.05, 0.0, 0.05, 0.0, 0.15, 0.0, 0.15, 0.0, 0.15, 0.0, 0.15, 0.0, 0.15, 0.0, 0.15, 0.0, 0.15, 0.0, 0.05, 0.0, 0.05, 0.0, 0.05, 0.0, 0.15, 0.0, 0.15, 0.0, 0.05, 0.0, 0.05, 0.0, 0.05, 0.0, 0.05, 0.0, 0.05, 0.0, 0.05, 0.0, 0.15, 0.0, 0.3837, 0.0, 0.3837, 0.0, 0.3837, 0.0, 0.15, 0.0, 0.15, 0.0, 0.3837, 0.0, 0.3837, 0.0, 0.3837, 0.0, 0.3837, 0.0, 0.3837, 0.0, 0.3837, 0.0, 0.3837, 0.0, 0.15, 0.0, 0.15, 0.0, 0.15, 0.0, 0.3837, 0.0, 0.3837, 0.0, 0.15, 0.0, 0.15, 0.0, 0.15, 0.0, 0.15, 0.0, 0.15, 0.0, 0.15, 0.0, 0.3837, 0.0, 0.6618, 0.0, 0.6618, 0.0, 0.6618, 0.0, 0.3837, 0.0, 0.3837, 0.0, 0.6618, 0.0, 0.6618, 0.0, 0.6618, 0.0, 0.6618, 0.0, 0.6618, 0.0, 0.6618, 0.0, 0.6618, 0.0, 0.3837, 0.0, 0.3837, 0.0, 0.3837, 0.0, 0.6618, 0.0, 0.6618, 0.0, 0.3837, 0.0, 0.3837, 0.0, 0.3837, 0.0, 0.3837, 0.0, 0.3837, 0.0, 0.3837, 0.0, 0.6618, 0.0, 0.8781, 0.0, 0.8781, 0.0, 0.8781, 0.0, 0.6618, 0.0, 0.6618, 0.0, 0.8781, 0.0, 0.8781, 0.0, 0.8781, 0.0, 0.8781, 0.0, 0.8781, 0.0, 0.8781, 0.0, 0.8781, 0.0, 0.6618, 0.0, 0.6618, 0.0, 0.6618, 0.0, 0.8781, 0.0, 0.8781, 0.0, 0.6618, 0.0, 0.6618, 0.0, 0.6618, 0.0, 0.6618, 0.0, 0.6618, 0.0, 0.6618, 0.0, 0.8781, 0.0, 0.95, 0.0, 0.95, 0.0, 0.95, 0.0, 0.8781, 0.0, 0.8781, 0.0, 0.95, 0.0, 0.95, 0.0, 0.95, 0.0, 0.95, 0.0, 0.95, 0.0, 0.95, 0.0, 0.95, 0.0, 0.8781, 0.0, 0.8781, 0.0, 0.8781, 0.0, 0.95, 0.0, 0.95, 0.0, 0.8781, 0.0, 0.8781, 0.0, 0.8781, 0.0, 0.8781, 0.0, 0.8781, 0.0, 0.8781, 0.0, 0.95, 0.0, 0.85, 0.0, 0.85, 0.0, 0.85, 0.0, 0.95, 0.0, 0.95, 0.0, 0.85, 0.0, 0.85, 0.0, 0.85, 0.0, 0.85, 0.0, 0.85, 0.0, 0.85, 0.0, 0.85, 0.0, 0.95, 0.0, 0.95, 0.0, 0.95, 0.0, 0.85, 0.0, 0.85, 0.0, 0.95, 0.0, 0.95, 0.0, 0.95, 0.0, 0.95, 0.0, 0.95, 0.0, 0.95, 0.0, 0.85, 0.0, 0.75, 0.0, 0.75, 0.0, 0.75, 0.0, 0.85, 0.0, 0.85, 0.0, 0.75, 0.0, 0.75, 0.0, 0.75, 0.0, 0.75, 0.0, 0.75, 0.0, 0.75, 0.0, 0.75, 0.0, 0.85, 0.0, 0.85, 0.0, 0.85, 0.0, 0.75, 0.0, 0.75, 0.0, 0.85, 0.0, 0.85, 0.0, 0.85, 0.0, 0.85, 0.0, 0.85, 0.0, 0.85, 0.0, 0.75, 0.0, 0.3382, 0.0, 0.3382, 0.0, 0.3382, 0.0, 0.75, 0.0, 0.75, 0.0, 0.3382, 0.0, 0.3382, 0.0, 0.3382, 0.0, 0.3382, 0.0, 0.3382, 0.0, 0.3382, 0.0, 0.3382, 0.0, 0.75, 0.0, 0.75, 0.0, 0.75, 0.0, 0.3382, 0.0, 0.3382, 0.0, 0.75, 0.0, 0.75, 0.0, 0.75, 0.0, 0.75, 0.0, 0.75, 0.0, 0.75, 0.0, 0.3382, 0.0, 0.1219, 0.0, 0.1219, 0.0, 0.1219, 0.0, 0.3382, 0.0, 0.3382, 0.0, 0.1219, 0.0, 0.1219, 0.0, 0.1219, 0.0, 0.1219, 0.0, 0.1219, 0.0, 0.1219, 0.0, 0.1219, 0.0, 0.3382, 0.0, 0.3382, 0.0, 0.3382, 0.0, 0.1219, 0.0, 0.1219, 0.0, 0.3382, 0.0, 0.3382, 0.0, 0.3382, 0.0, 0.3382, 0.0, 0.3382, 0.0, 0.3382, 0.0, 0.1219, 0.0, 0.05, 0.0, 0.05, 0.0, 0.05, 0.0, 0.1219, 0.0, 0.1219, 0.0, 0.05, 0.0, 0.05, 0.0, 0.05, 0.0, 0.05, 0.0, 0.05, 0.0, 0.05, 0.0, 0.05, 0.0, 0.1219, 0.0, 0.1219, 0.0, 0.1219, 0.0, 0.05, 0.0, 0.05, 0.0, 0.1219, 0.0, 0.1219, 0.0, 0.1219, 0.0, 0.1219, 0.0, 0.1219, 0.0, 0.1219, 0.0, 0.05, 0.0, 0.15, 0.0, 0.15, 0.0, 0.15, 0.0, 0.05, 0.0, 0.05, 0.0, 0.15, 0.0, 0.15, 0.0, 0.15, 0.0, 0.15, 0.0, 0.15, 0.0, 0.15, 0.0, 0.15, 0.0, 0.05, 0.0, 0.05, 0.0, 0.05, 0.0, 0.15, 0.0, 0.15, 0.0, 0.05, 0.0, 0.05, 0.0, 0.05, 0.0, 0.05, 0.0, 0.05, 0.0, 0.05, 0.0, 0.15, 0.0, 0.3837, 0.0, 0.3837, 0.0, 0.3837, 0.0, 0.15, 0.0, 0.15, 0.0, 0.3837, 0.0, 0.3837, 0.0, 0.3837, 0.0, 0.3837, 0.0, 0.3837, 0.0, 0.3837, 0.0, 0.3837, 0.0, 0.15, 0.0, 0.15, 0.0, 0.15, 0.0, 0.3837, 0.0, 0.3837, 0.0, 0.15, 0.0, 0.15, 0.0, 0.15, 0.0, 0.15, 0.0, 0.15, 0.0, 0.15, 0.0, 0.3837, 0.0, 0.6618, 0.0, 0.6618, 0.0, 0.6618, 0.0, 0.3837, 0.0, 0.3837, 0.0, 0.6618, 0.0, 0.6618, 0.0, 0.6618, 0.0, 0.6618, 0.0, 0.6618, 0.0, 0.6618, 0.0, 0.6618, 0.0, 0.3837, 0.0, 0.3837, 0.0, 0.3837, 0.0, 0.6618, 0.0, 0.6618, 0.0, 0.3837, 0.0, 0.3837, 0.0, 0.3837, 0.0, 0.3837, 0.0, 0.3837, 0.0, 0.3837, 0.0, 0.6618, 0.0, 0.8781, 0.0, 0.8781, 0.0, 0.8781, 0.0, 0.6618, 0.0, 0.6618, 0.0, 0.8781, 0.0, 0.8781, 0.0, 0.8781, 0.0, 0.8781, 0.0, 0.8781, 0.0, 0.8781, 0.0, 0.8781, 0.0, 0.6618, 0.0, 0.6618, 0.0, 0.6618, 0.0, 0.8781, 0.0, 0.8781, 0.0, 0.6618, 0.0, 0.6618, 0.0, 0.6618, 0.0, 0.6618, 0.0, 0.6618, 0.0, 0.6618, 0.0, 0.8781, 0.0, 0.95, 0.0, 0.95, 0.0, 0.95, 0.0, 0.8781, 0.0, 0.8781, 0.0, 0.95, 0.0, 0.95, 0.0, 0.95, 0.0, 0.95, 0.0, 0.95, 0.0, 0.95, 0.0, 0.95, 0.0, 0.8781, 0.0, 0.8781, 0.0, 0.8781, 0.0, 0.95, 0.0, 0.95, 0.0, 0.8781, 0.0, 0.8781, 0.0, 0.8781, 0.0, 0.8781, 0.0, 0.8781, 0.0, 0.8781, 0.0, 0.95, 0.0, 0.85, 0.0, 0.85, 0.0, 0.85, 0.0, 0.95, 0.0, 0.95, 0.0, 0.85, 0.0, 0.85, 0.0, 0.85, 0.0, 0.85, 0.0, 0.85, 0.0, 0.85, 0.0, 0.85, 0.0, 0.95, 0.0, 0.95, 0.0, 0.95, 0.0, 0.85, 0.0, 0.85, 0.0, 0.95, 0.0, 0.95, 0.0, 0.95, 0.0, 0.95, 0.0, 0.95, 0.0, 0.95, 0.0, 0.8781, 0.0, 0.95, 0.0, 0.6377, 0.0, 0.6377, 0.0, 0.6618, 0.0, 0.8781, 0.0, 0.75, 0.0, 0.3382, 0.0, 0.3564, 0.0, 0.3564, 0.0, 0.6377, 0.0, 0.75, 0.0, 0.3564, 0.0, 0.3837, 0.0, 0.6618, 0.0, 0.6618, 0.0, 0.6377, 0.0, 0.3564, 0.0, 0.1219, 0.0, 0.05, 0.0, 0.3564, 0.0, 0.3564, 0.0, 0.3382, 0.0, 0.1219, 0.0, 0.3564, 0.0, 0.05, 0.0, 0.15, 0.0, 0.15, 0.0, 0.3837, 0.0, 0.3564, 0.0, 0.3382, 0.0, 0.1219, 0.0, 0.6234, 0.0, 0.6234, 0.0, 0.75, 0.0, 0.3382, 0.0, 0.05, 0.0, 0.15, 0.0, 0.3837, 0.0, 0.3837, 0.0, 0.5102, 0.0, 0.05, 0.0, 0.5102, 0.0, 0.3837, 0.0, 0.6618, 0.0, 0.6618, 0.0, 0.8781, 0.0, 0.5102, 0.0, 0.95, 0.0, 0.6234, 0.0, 0.5102, 0.0, 0.5102, 0.0, 0.8781, 0.0, 0.95, 0.0, 0.6234, 0.0, 0.1219, 0.0, 0.05, 0.0, 0.05, 0.0, 0.5102, 0.0, 0.6234, 0.0, 0.176, 0.0, 0.075, 0.0, 0.3837, 0.0, 0.3837, 0.0, 0.3832, 0.0, 0.176, 0.0, 0.3837, 0.0, 0.6168, 0.0, 0.3832, 0.0, 0.3832, 0.0, 0.3837, 0.0, 0.3837, 0.0, 0.3832, 0.0, 0.6168, 0.0, 0.85, 0.0, 0.85, 0.0, 0.75, 0.0, 0.3832, 0.0, 0.6618, 0.0, 0.824, 0.0, 0.6168, 0.0, 0.6168, 0.0, 0.3837, 0.0, 0.6618, 0.0, 0.824, 0.0, 0.925, 0.0, 0.85, 0.0, 0.85, 0.0, 0.6168, 0.0, 0.824, 0.0, 0.05, 1.0, 0.1219, 1.0, 0.3918, 1.0, 0.3918, 1.0, 0.15, 1.0, 0.05, 1.0, 0.65, 1.0, 0.6082, 1.0, 0.3918, 1.0, 0.3918, 1.0, 0.1219, 1.0, 0.65, 1.0, 0.6082, 1.0, 0.8781, 1.0, 0.6618, 1.0, 0.6618, 1.0, 0.3918, 1.0, 0.6082, 1.0, 0.65, 1.0, 0.75, 1.0, 0.85, 1.0, 0.85, 1.0, 0.6082, 1.0, 0.65, 1.0, 0.6082, 1.0, 0.85, 1.0, 0.95, 1.0, 0.95, 1.0, 0.8781, 1.0, 0.6082, 1.0, 0.15, 1.0, 0.05, 1.0, 0.5102, 1.0, 0.5102, 1.0, 0.3837, 1.0, 0.15, 1.0, 0.1219, 1.0, 0.6234, 1.0, 0.5102, 1.0, 0.5102, 1.0, 0.05, 1.0, 0.1219, 1.0, 0.6234, 1.0, 0.95, 1.0, 0.8781, 1.0, 0.8781, 1.0, 0.5102, 1.0, 0.6234, 1.0, 0.1219, 1.0, 0.65, 1.0, 0.75, 1.0, 0.75, 1.0, 0.6234, 1.0, 0.1219, 1.0, 0.6234, 1.0, 0.75, 1.0, 0.85, 1.0, 0.85, 1.0, 0.95, 1.0, 0.6234, 1.0])
me_tree_fir.materials.append(mat_tree_fir_wood)
me_tree_fir.materials.append(mat_tree_fir_foliage)
me_tree_fir.use_remesh_preserve_volume = False
me_tree_fir.use_remesh_preserve_attributes = False
me_tree_fir.use_mirror_vertex_groups = False
me_tree_fir.update()

# ---- objects
ob_lamp = bpy.data.objects.new('Lamp', light_lamp)
ob_camera = bpy.data.objects.new('Camera', cam_camera)
ob_tree_fir = bpy.data.objects.new('Tree_Fir', me_tree_fir)

# ---- transforms, parenting, visibility, modifiers, constraints
ob_lamp.location = (4.076, 1.005, 5.904)
ob_lamp.rotation_euler = (0.6503, 0.05522, 1.866)
ob_lamp.lock_rotations_4d = False
ob_lamp.empty_display_type = 'ARROWS'
ob_lamp.color = (0.0, 0.0, 0.0, 0.0)
ob_lamp.lineart.crease_threshold = 0.0
ob_camera.location = (7.481, -6.508, 5.344)
ob_camera.rotation_euler = (1.109, 0.0, 0.8149)
ob_camera.lock_rotations_4d = False
ob_camera.empty_display_type = 'ARROWS'
ob_camera.color = (0.0, 0.0, 0.0, 0.0)
ob_camera.display_type = 'WIRE'
ob_camera.lineart.crease_threshold = 0.0
ob_tree_fir.location = (5.882, -8.15, -1.92)
ob_tree_fir.scale = (0.008134, 0.008134, 0.008134)
ob_tree_fir.lineart.crease_threshold = 0.0

# ---- collection membership
col_collection_1.objects.link(ob_lamp)
col_collection_1.objects.link(ob_camera)
col_collection_1.objects.link(ob_tree_fir)

# ---- scene / render settings (as saved in the file)
scene.camera = ob_camera
scene.frame_start = 1; scene.frame_end = 250; scene.frame_set(1)
scene.render.engine = 'BLENDER_EEVEE_NEXT'
scene.render.resolution_percentage = 50
scene.render.dither_intensity = 0.0
scene.cycles.use_denoising = False
scene.cycles.samples = 128
scene.cycles.sampling_pattern = 'TABULATED_SOBOL'
scene.cycles.use_adaptive_sampling = False
scene.cycles.use_light_tree = False
scene.cycles.blur_glossy = 0.0
scene.cycles.sample_clamp_indirect = 0.0
scene.view_settings.view_transform = 'Standard'
bpy.context.view_layer.update()
